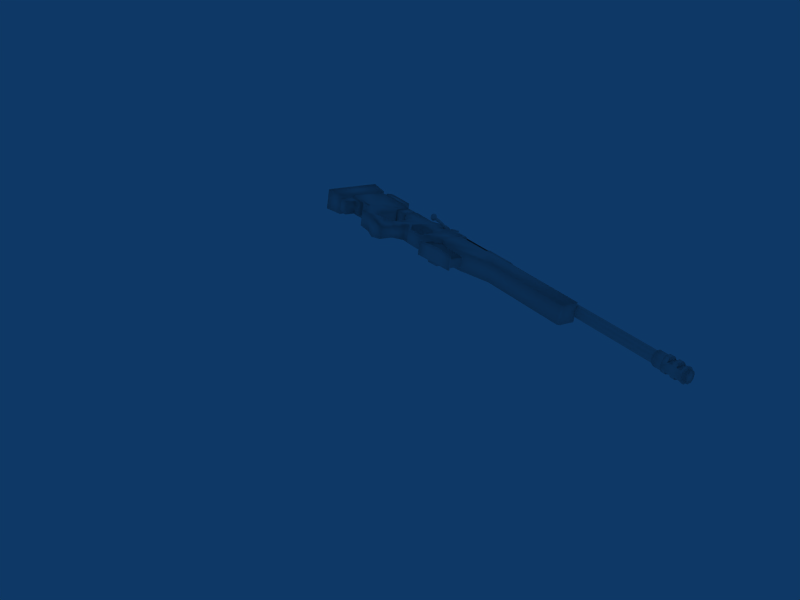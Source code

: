 # Source: sniper_rifle_vweps.blend  (saved by Blender 2.47.0; exported with 4.5.12 LTS)
import bpy
from mathutils import Matrix  # noqa: F401  (used for matrix-valued properties, if any)

bpy.ops.wm.read_factory_settings(use_empty=True)
scene = bpy.context.scene
scene.name = 'Scene'

# ---- collections
col_collection_1 = bpy.data.collections.new('Collection 1'); scene.collection.children.link(col_collection_1)

# ---- materials (node trees are filled in below, after node groups)
mat_material = bpy.data.materials.new('Material')
mat_material.alpha_threshold = 0.0
mat_material.roughness = 0.5
mat_material.line_color = (0.0, 0.0, 0.0, 1.0)

# ---- material node trees

# ---- world
world_world = bpy.data.worlds.new('World'); scene.world = world_world
world_world.color = (0.05656, 0.2208, 0.4)
world_world.use_sun_shadow = False
world_world.sun_shadow_jitter_overblur = 0.0
world_world.cycles.sampling_method = 'MANUAL'
world_world.cycles.sample_map_resolution = 256

# ---- meshes
me_cube = bpy.data.meshes.new('Cube')
me_cube.from_pydata([(-0.3301, 1.657, 1.187), (0.1234, 1.657, 1.187), (-0.3301, 1.99, 1.187), (0.1234, 1.99, 1.138), (0.3301, 1.99, 1.187), (0.1234, -1.114, 1.192), (-0.3301, -1.114, 1.187), (0.3301, -1.114, 1.331), (0.3301, 1.657, 1.187), (0.3703, 0.775, -0.2231), (0.3703, 0.544, 0.01219), (0.3703, -0.03332, -0.1622), (-0.3703, 0.775, -0.2231), (-0.3703, 0.544, 0.01219), (-0.3703, -0.03332, -0.1622), (0.1234, 0.6465, 1.192), (0.3301, 0.6465, 1.331), (-0.3301, 0.6465, 1.187), (0.1234, 0.7598, 1.331), (0.3301, 0.7598, 1.331), (0.3377, 0.7598, 1.187), (-0.3301, 0.7598, 1.331), (0.3703, 1.295, -0.2627), (-0.3703, 1.295, -0.2627), (-0.3703, 1.376, -0.2459), (0.3703, 1.376, -0.2459), (0.2743, 1.596, -0.4901), (-0.2743, 1.596, -0.4901), (-0.2743, 1.564, -0.5921), (0.2743, 1.564, -0.5921), (0.2743, 2.31, -0.4901), (-0.2743, 2.31, -0.4901), (-0.2743, 2.345, -0.5921), (0.2743, 2.345, -0.5921), (0.3697, 2.619, -0.3994), (-0.3697, 2.619, -0.3994), (-0.3697, 2.557, -0.2367), (0.3697, 2.557, -0.2367), (0.3703, 1.371, 0.02479), (-0.3703, 1.371, 0.02479), (-0.3703, 1.615, 0.2564), (0.3703, 1.615, 0.2564), (-0.3697, 2.451, 0.1959), (0.3697, 2.451, 0.1959), (0.3069, 4.963, -1.413), (-0.3069, 4.963, -1.413), (0.3697, 4.376, -1.384), (-0.3697, 4.376, -1.384), (0.3697, 3.707, -1.65), (-0.3697, 3.707, -1.65), (0.2271, 3.007, -1.688), (-0.2271, 3.007, -1.688), (0.2271, 2.967, -1.025), (-0.2271, 2.967, -1.025), (0.334, 2.8, -0.4456), (-0.334, 2.8, -0.4456), (0.3697, 2.578, 0.2483), (-0.3697, 2.578, 0.2483), (0.3697, 2.723, -0.2367), (-0.3697, 2.723, -0.2367), (-0.3703, -0.9429, -0.09219), (0.3703, -0.9429, -0.09219), (-0.3703, -2.461, 0.3494), (0.3703, -2.461, 0.3494), (0.1234, -1.351, 1.331), (-0.3301, -1.351, 1.331), (0.3301, -1.351, 1.331), (0.3502, -1.351, 1.187), (-0.3502, -1.351, 1.187), (0.3703, -1.351, 0.3494), (-0.3703, -1.351, 0.3494), (-0.3703, -6.901, 0.3085), (0.3703, -6.901, 0.3085), (-0.3301, -6.859, 1.331), (0.3301, -6.859, 1.331), (-0.3301, 0.9808, 1.331), (0.3301, 0.9808, 1.331), (0.3301, 1.177, 1.187), (-0.3301, 1.177, 1.187), (0.3703, -6.983, 1.187), (-0.3703, -6.983, 1.187), (0.3703, -6.983, 0.4112), (-0.3703, -6.983, 0.4112), (-0.3703, 2.359, 0.2564), (0.3703, 2.359, 0.2564), (-0.3301, 2.396, 1.187), (0.3301, 2.396, 1.187), (0.3301, 2.679, 1.036), (-0.3301, 2.679, 1.036), (-0.3301, 3.87, 1.036), (0.3301, 3.87, 1.036), (0.2639, 6.814, -1.417), (-0.2783, 6.814, -1.417), (-0.2783, 6.293, -1.417), (0.2639, 6.293, -1.417), (-0.2836, 6.293, -0.9316), (0.2639, 6.293, -0.9316), (-0.2783, 6.814, -0.9316), (-0.2783, 5.927, -0.9316), (0.2639, 6.814, -0.9316), (0.2639, 5.927, -0.9316), (0.2639, 5.927, -0.708), (-0.2783, 5.927, -0.708), (0.2544, 5.612, -0.7118), (-0.2544, 5.612, -0.7118), (0.2639, 6.814, -0.708), (-0.2783, 6.814, -0.708), (-0.2077, 3.87, 0.3481), (0.2077, 3.87, 0.3481), (-0.2077, 3.564, 0.1678), (0.2077, 3.564, 0.1678), (-0.2077, 3.488, -0.2328), (0.2077, 3.488, -0.2328), (-0.2077, 3.688, -0.5401), (0.2077, 3.688, -0.5401), (-0.2077, 4.09, -0.7375), (0.2077, 4.09, -0.7375), (0.2077, 4.575, -0.7729), (-0.2077, 4.575, -0.7729), (0.2077, 4.816, -0.509), (-0.2077, 4.816, -0.509), (0.2077, 4.855, -0.3048), (-0.2077, 4.855, -0.3048), (0.2077, 4.551, 0.1644), (-0.2077, 4.551, 0.1644), (0.37, 3.87, 0.4101), (0.37, 3.227, 0.2473), (0.3703, 6.814, 1.037), (0.37, 5.117, -0.06998), (0.37, 4.551, 0.4109), (-0.37, 3.87, 0.4101), (-0.37, 3.227, 0.2473), (-0.37, 5.204, -0.0596), (-0.3703, 4.551, 0.4112), (-0.3301, 4.551, 1.036), (0.3301, 4.551, 1.036), (-0.3301, 6.814, 1.036), (-0.3703, 5.346, -0.708), (0.3703, 5.346, -0.708), (0.3703, 6.814, -0.708), (-0.3703, 6.814, -0.708), (-0.3152, 4.55, 0.3544), (0.2072, 4.55, 0.3369), (0.2704, 4.524, 0.3369), (0.3599, 4.342, 0.3369), (0.3599, 4.084, 0.3369), (0.2704, 3.902, 0.3369), (0.2072, 3.876, 0.3369), (-0.3152, 3.876, 0.3544), (-0.3152, 4.55, 1.019), (0.2072, 4.55, 1.036), (0.324, 4.451, 1.036), (0.3724, 4.213, 1.036), (0.324, 3.975, 1.036), (0.2072, 3.876, 1.036), (-0.3152, 3.876, 1.019), (0.2072, 4.213, 0.3369), (0.2072, 4.213, 1.036), (0.2072, 4.55, 0.4879), (0.2072, 4.55, 0.885), (0.2704, 4.524, 0.4879), (0.324, 4.451, 0.885), (0.3599, 4.342, 0.4879), (0.3724, 4.213, 0.885), (0.3599, 4.084, 0.4879), (0.324, 3.975, 0.885), (0.2704, 3.902, 0.4879), (0.2072, 3.876, 0.4879), (0.2072, 3.876, 0.885), (-0.1219, 4.55, 0.4879), (-0.1219, 4.55, 0.885), (-0.1219, 3.876, 0.4879), (-0.1219, 3.876, 0.885), (0.3059, 4.213, 0.4879), (0.3059, 4.213, 0.885), (0.1542, 4.552, 0.4896), (0.2295, 4.536, 0.4896), (0.2934, 4.491, 0.4896), (0.3361, 4.422, 0.4896), (0.351, 4.342, 0.4896), (0.3361, 4.262, 0.4896), (0.2934, 4.194, 0.4896), (0.01505, 4.194, 0.8833), (0.1542, 4.552, 0.8833), (0.2295, 4.536, 0.8833), (0.2934, 4.491, 0.8833), (0.3361, 4.422, 0.8833), (0.351, 4.342, 0.8833), (0.3361, 4.262, 0.8833), (0.2934, 4.194, 0.8833), (0.01505, 3.875, 0.8833), (0.2934, 3.875, 0.8833), (0.2934, 3.875, 0.4896), (0.09054, -11.49, 1.144), (0.2186, -11.49, 1.272), (0.2186, -11.49, 1.453), (0.09054, -11.49, 1.581), (-0.09054, -11.49, 1.581), (-0.2186, -11.49, 1.453), (-0.2186, -11.49, 1.272), (-0.09054, -11.49, 1.144), (0.08681, -2.914, 1.153), (0.2096, -2.914, 1.276), (0.2096, -2.914, 1.449), (0.08681, -2.914, 1.572), (-0.08681, -2.914, 1.572), (-0.2096, -2.914, 1.449), (-0.2096, -2.914, 1.276), (-0.08682, -2.914, 1.153), (0.09756, -2.578, 1.127), (0.2355, -2.578, 1.265), (0.2355, -2.578, 1.46), (0.09756, -2.578, 1.598), (-0.09756, -2.578, 1.598), (-0.2355, -2.578, 1.46), (-0.2355, -2.578, 1.265), (-0.09756, -2.578, 1.127), (0.1814, -11.8, 1.091), (0.06372, -11.8, 1.042), (-0.06372, -11.8, 1.042), (-0.1814, -11.8, 1.091), (-0.3203, -11.8, 1.222), (-0.3203, -11.8, 1.503), (-0.1814, -11.8, 1.634), (-0.125, -11.8, 1.677), (0.125, -11.8, 1.677), (0.1814, -11.8, 1.634), (0.3203, -11.8, 1.444), (0.2716, -11.8, 1.164), (0.1814, -12.73, 1.091), (0.2716, -12.5, 1.164), (0.2716, -12.27, 1.164), (0.2716, -12.03, 1.164), (0.3203, -12.73, 1.299), (0.3203, -12.5, 1.444), (0.3203, -12.27, 1.444), (0.3203, -12.03, 1.444), (0.2716, -12.73, 1.544), (0.2309, -12.73, 1.593), (0.1814, -12.5, 1.634), (0.1814, -12.27, 1.634), (0.1814, -12.03, 1.634), (0.1814, -12.73, 1.634), (0.125, -12.73, 1.677), (0.125, -12.5, 1.677), (0.125, -12.27, 1.677), (0.125, -12.03, 1.677), (-0.125, -12.73, 1.677), (-0.125, -12.5, 1.677), (-0.125, -12.27, 1.677), (-0.125, -12.03, 1.677), (-0.1814, -12.03, 1.634), (-0.1814, -12.27, 1.634), (-0.1814, -12.5, 1.634), (-0.1814, -12.73, 1.634), (-0.3203, -12.03, 1.503), (-0.3203, -12.27, 1.503), (-0.3203, -12.5, 1.503), (-0.2716, -12.73, 1.544), (-0.3203, -12.73, 1.299), (-0.3203, -12.03, 1.222), (-0.3203, -12.27, 1.222), (-0.3203, -12.5, 1.222), (-0.1814, -12.73, 1.091), (-0.1814, -12.03, 1.091), (-0.1814, -12.27, 1.091), (-0.1814, -12.5, 1.091), (-0.06372, -12.84, 1.042), (0.1814, -12.84, 1.091), (0.1814, -12.5, 1.091), (0.1814, -12.27, 1.091), (0.1814, -12.03, 1.091), (0.115, -11.31, 1.643), (0.2795, -11.31, 1.479), (0.2803, -11.31, 1.248), (0.1169, -11.31, 1.083), (-0.115, -11.31, 1.082), (-0.2795, -11.31, 1.246), (-0.2803, -11.31, 1.477), (-0.1169, -11.31, 1.642), (0.115, -11.92, 1.643), (0.2795, -11.92, 1.479), (0.2803, -11.92, 1.248), (0.1169, -11.92, 1.083), (-0.115, -11.92, 1.082), (-0.2795, -11.92, 1.246), (-0.2803, -11.92, 1.477), (-0.1169, -11.92, 1.642), (2.143e-07, -11.31, 1.362), (0.254, -12.27, 1.362), (-0.254, -12.27, 1.362), (-0.254, -12.5, 1.362), (-0.254, -12.03, 1.362), (0.254, -12.5, 1.362), (0.254, -12.03, 1.362), (0.3203, -12.84, 1.299), (0.2716, -12.84, 1.544), (0.125, -12.84, 1.677), (-0.125, -12.84, 1.677), (-0.1814, -12.84, 1.634), (-0.2716, -12.84, 1.544), (-0.3203, -12.84, 1.299), (-0.1814, -12.84, 1.091), (0.1397, -12.85, 1.153), (-0.04906, -12.85, 1.116), (-0.1397, -12.85, 1.153), (-0.2466, -12.85, 1.313), (-0.2091, -12.85, 1.502), (-0.09624, -12.85, 1.595), (0.09624, -12.85, 1.595), (0.2091, -12.85, 1.502), (0.2466, -12.85, 1.313), (0.1397, -13.0, 1.153), (0.2466, -13.0, 1.313), (0.2091, -13.0, 1.502), (0.09624, -13.0, 1.595), (-0.09624, -13.0, 1.595), (-0.2091, -13.0, 1.502), (-0.2466, -13.0, 1.313), (-0.1397, -13.0, 1.153), (-0.04906, -13.0, 1.116), (0.1823, 1.0, -0.8946), (0.1823, -1.0, -0.7135), (-0.1823, -1.0, -0.7135), (-0.1823, 1.0, -0.8946), (0.1823, 1.0, 1.0), (0.1823, -1.0, 1.0), (-0.1823, -1.0, 1.0), (-0.1823, 1.0, 1.0), (-0.1823, 1.0, -0.9658), (-0.1823, -1.0, -0.7846), (0.1823, -1.0, -0.7846), (0.1823, 1.0, -0.9658), (0.273, -1.0, -0.7846), (0.273, 1.0, -0.9658), (0.273, -1.0, -0.7135), (0.273, 1.0, -0.8946), (-0.273, -1.0, -0.7135), (-0.273, -1.0, -0.7846), (-0.273, 1.0, -0.9658), (-0.273, 1.0, -0.8946), (0.1823, 0.3333, -0.8343), (0.1823, -0.3333, -0.7739), (-0.2287, -0.2688, -0.7739), (-0.2287, 0.2688, -0.8343), (0.1823, 0.3333, 1.0), (0.1823, -0.3333, 1.0), (-0.2287, -0.2688, 1.0), (-0.2287, 0.2688, 1.0), (-0.1823, 0.3333, -0.9054), (-0.1823, -0.3333, -0.845), (0.1823, -0.3333, -0.845), (0.1823, 0.3333, -0.9054), (0.273, -0.3333, -0.845), (0.273, 0.3333, -0.9054), (-0.3425, -0.2688, -0.845), (-0.3425, 0.2688, -0.9054), (-0.3425, -0.2688, -0.7739), (-0.3425, 0.2688, -0.8343), (0.273, -0.3333, -0.7739), (0.273, 0.3333, -0.8343), (0.3425, -0.2688, -0.7739), (0.3425, -0.2688, -0.845), (0.3425, 0.2688, -0.8343), (0.3425, 0.2688, -0.9054), (0.2287, -0.2688, -0.7739), (0.2287, 0.2688, -0.8343), (0.2287, -0.2688, 1.0), (0.2287, 0.2688, 1.0), (-0.2792, 4.951, 1.141), (-0.2792, 6.561, 1.141), (-0.3117, 5.116, 1.465), (-0.3117, 6.397, 1.465), (-0.311, 4.914, 1.324), (-0.311, 4.914, 1.191), (-0.311, 6.598, 1.324), (-0.311, 6.598, 1.191), (0.3826, 6.752, -1.426), (-0.3826, 6.752, -1.426), (0.3875, 6.752, 1.107), (-0.3875, 6.752, 1.107), (-0.4249, 7.705, 1.23), (-0.4196, 7.705, -1.549), (0.4249, 7.705, 1.23), (0.4196, 7.705, -1.549), (0.05943, 5.598, 0.9446), (0.05943, 5.479, 0.9446), (-0.05943, 5.479, 0.9446), (-0.05943, 5.598, 0.9446), (0.05943, 5.598, 1.275), (0.05943, 5.479, 1.275), (-0.05943, 5.479, 1.275), (-0.05943, 5.598, 1.275), (0.05943, 6.054, 0.9446), (0.05943, 5.935, 0.9446), (-0.05943, 5.935, 0.9446), (-0.05943, 6.054, 0.9446), (0.05943, 6.054, 1.275), (0.05943, 5.935, 1.275), (-0.05943, 5.935, 1.275), (-0.05943, 6.054, 1.275), (0.2979, -2.599, 0.9949), (0.2976, -2.599, 1.477), (0.123, -2.599, 1.651), (-0.1237, -2.599, 1.651), (-0.2979, -2.599, 1.476), (-0.2976, -2.599, 0.9941), (0.2979, 2.007, 0.9949), (0.2976, 2.007, 1.477), (0.123, 2.008, 1.651), (-0.1237, 2.008, 1.651), (-0.2979, -1.041, 1.476), (-0.2976, -1.041, 0.9941), (-0.1237, 1.657, 1.651), (-0.2979, 0.6429, 1.476), (-0.2976, 0.6429, 0.9941), (-0.2108, -1.041, 1.564), (-0.2108, 0.6429, 1.564), (-0.2977, -1.041, 1.211), (-0.2977, 0.6429, 1.209), (0.1505, -1.041, 1.476), (0.07168, -1.041, 1.564), (0.1505, 0.6429, 1.476), (0.07168, 0.6429, 1.564), (0.1507, -1.041, 1.211), (0.1507, 0.6429, 1.209), (-0.2979, 1.657, 1.476), (-0.2976, 1.657, 0.9941), (0.123, 2.008, 1.593), (-0.1237, 2.008, 1.593), (0.2307, 2.007, 0.9949), (0.2304, 2.007, 1.477), (-0.1237, 1.657, 1.594), (0.2307, 1.657, 0.9949), (0.2304, 1.656, 1.477), (0.123, 1.657, 1.593), (-0.1619, 2.007, 1.201), (-0.2115, 2.007, 1.275), (-0.2115, 2.007, 1.45), (-0.08762, 2.007, 1.574), (3.676e-07, 2.007, 1.591), (-0.1619, -1.046, 1.201), (-0.2115, -1.046, 1.275), (-0.2115, -1.046, 1.45), (-0.08763, -1.046, 1.574), (-1.667e-06, -1.046, 1.591), (0.2678, 2.465, 1.192), (0.2498, 2.005, 1.203), (-0.2498, 2.005, 1.203), (-0.2678, 2.465, 1.192), (0.2678, 2.465, 1.519), (0.2498, 2.005, 1.509), (-0.2498, 2.005, 1.509), (-0.2678, 2.465, 1.519), (0.1878, 2.024, 1.191), (-0.1878, 2.024, 1.191), (0.1768, 2.628, 1.214), (-0.1768, 2.628, 1.214), (0.1768, 2.628, 1.588), (-0.1768, 2.628, 1.588), (0.1878, 2.588, 1.191), (-0.1878, 2.588, 1.191), (0.2678, 2.024, 1.192), (-0.2678, 2.024, 1.192), (0.2678, 2.024, 1.519), (-0.2678, 2.024, 1.519), (0.1878, 2.024, 1.62), (-0.1878, 2.024, 1.62), (-0.5071, 1.868, 0.8632), (-0.5032, 1.828, 0.8387), (-0.5279, 1.787, 0.8368), (-0.5666, 1.771, 0.8585), (-0.5967, 1.787, 0.8911), (-0.6006, 1.828, 0.9155), (-0.5759, 1.868, 0.9175), (-0.5372, 1.885, 0.8958), (-0.06431, 1.857, 1.425), (-0.05005, 1.813, 1.413), (-0.06431, 1.77, 1.425), (-0.09873, 1.751, 1.452), (-0.1332, 1.77, 1.479), (-0.1474, 1.813, 1.49), (-0.1332, 1.857, 1.479), (-0.09873, 1.875, 1.452), (-0.5605, 1.952, 0.7954), (-0.5713, 1.935, 0.7524), (-0.6107, 1.918, 0.7318), (-0.6555, 1.912, 0.7458), (-0.6795, 1.918, 0.7861), (-0.6687, 1.935, 0.8292), (-0.6294, 1.952, 0.8497), (-0.5845, 1.959, 0.8358), (-0.6799, 2.213, 0.7149), (-0.6559, 2.206, 0.6745), (-0.7247, 2.206, 0.7288), (-0.7641, 2.189, 0.7083), (-0.7749, 2.172, 0.6652), (-0.7509, 2.165, 0.6249), (-0.7061, 2.172, 0.6109), (-0.6667, 2.189, 0.6315), (0.08415, -11.83, 1.653), (0.08415, -12.81, 1.653), (-0.08415, -12.81, 1.653), (-0.08415, -11.83, 1.653), (0.08415, -11.83, 1.7), (0.08415, -12.81, 1.7), (-0.08415, -12.81, 1.7), (-0.08415, -11.83, 1.7), (0.08415, -12.05, 1.653), (0.08415, -12.16, 1.653), (0.08415, -12.49, 1.653), (0.08415, -12.6, 1.653), (-0.08415, -12.6, 1.653), (-0.08415, -12.49, 1.653), (-0.08415, -12.16, 1.653), (-0.08415, -12.05, 1.653), (0.08415, -12.07, 1.703), (0.08415, -12.16, 1.742), (0.08415, -12.49, 1.742), (0.08415, -12.58, 1.703), (-0.08415, -12.58, 1.703), (-0.08415, -12.49, 1.742), (-0.08415, -12.16, 1.742), (-0.08415, -12.07, 1.703), (0.0173, -12.16, 1.759), (-0.0173, -12.16, 1.759), (0.0173, -12.49, 1.759), (-0.0173, -12.49, 1.759), (0.0173, -12.46, 1.784), (-0.0173, -12.46, 1.784), (0.0173, -12.18, 1.784), (-0.0173, -12.18, 1.784), (0.1738, 1.88, 1.614), (0.1738, 1.632, 1.614), (-0.1738, 1.632, 1.614), (-0.1738, 1.88, 1.614), (0.1738, 1.88, 1.814), (-0.1738, 1.88, 1.814), (-0.1738, 1.632, 1.768), (0.1738, 1.632, 1.768), (0.1738, 1.756, 1.814), (-0.1738, 1.756, 1.814), (-0.7154, 2.335, 0.6699), (-0.6094, 2.254, 0.5928), (-0.7559, 2.254, 0.5452), (-0.8464, 2.254, 0.6699), (-0.7559, 2.254, 0.7945), (-0.6094, 2.254, 0.7469), (-0.6749, 2.123, 0.5452), (-0.8214, 2.123, 0.5928), (-0.8214, 2.123, 0.7469), (-0.6749, 2.123, 0.7945), (-0.5844, 2.123, 0.6699), (-0.7154, 2.042, 0.6699), (-0.6531, 2.314, 0.6246), (-0.7392, 2.314, 0.5966), (-0.6769, 2.266, 0.5513), (-0.6531, 2.314, 0.7152), (-0.5908, 2.266, 0.6699), (-0.7924, 2.314, 0.6699), (-0.8162, 2.266, 0.5966), (-0.7392, 2.314, 0.7431), (-0.8162, 2.266, 0.7431), (-0.6769, 2.266, 0.7884), (-0.5761, 2.189, 0.7152), (-0.5761, 2.189, 0.6246), (-0.6293, 2.189, 0.5513), (-0.7154, 2.189, 0.5234), (-0.8015, 2.189, 0.5513), (-0.8547, 2.189, 0.6246), (-0.8547, 2.189, 0.7152), (-0.8015, 2.189, 0.7884), (-0.7154, 2.189, 0.8164), (-0.6293, 2.189, 0.7884), (-0.6146, 2.112, 0.5966), (-0.7539, 2.112, 0.5513), (-0.84, 2.112, 0.6699), (-0.7539, 2.112, 0.7884), (-0.6146, 2.112, 0.7431), (-0.6384, 2.064, 0.6699), (-0.6916, 2.064, 0.5966), (-0.7777, 2.064, 0.6246), (-0.7777, 2.064, 0.7152), (-0.6916, 2.064, 0.7431), (0.2792, 6.561, 1.141), (0.2792, 4.951, 1.141), (0.3117, 5.116, 1.465), (0.3117, 6.397, 1.465), (0.311, 4.914, 1.324), (0.311, 4.914, 1.191), (0.311, 6.598, 1.324), (0.311, 6.598, 1.191), (-3.36e-09, -12.98, 1.364), (-1.826e-08, -11.8, 1.359), (0.06708, 1.788, 1.733), (0.06588, 1.787, 1.88), (-0.06292, 1.787, 1.88), (-0.06413, 1.788, 1.733), (0.07238, 1.906, 1.887), (0.06531, 1.903, 1.756), (-0.06236, 1.903, 1.756), (-0.06943, 1.906, 1.887), (-0.06236, 1.903, 1.913), (0.06531, 1.903, 1.913), (0.06588, 1.789, 1.891), (-0.06292, 1.789, 1.891), (0.08995, 1.79, 1.886), (0.1252, 1.79, 1.936), (-0.1015, 1.79, 1.936), (-0.08598, 1.79, 1.887), (0.1252, 1.903, 1.936), (0.08995, 1.903, 1.886), (-0.08598, 1.903, 1.887), (-0.1015, 1.903, 1.936), (0.06885, 1.815, 2.029), (0.06885, 1.79, 1.996), (0.1264, 1.79, 1.996), (0.1264, 1.815, 2.029), (0.06885, 1.903, 1.996), (0.1264, 1.903, 1.996), (0.06885, 1.885, 2.029), (0.1264, 1.885, 2.029), (-0.06589, 1.79, 1.996), (-0.1022, 1.79, 1.996), (-0.06589, 1.815, 2.029), (-0.1022, 1.815, 2.029), (-0.06589, 1.885, 2.029), (-0.06589, 1.903, 1.996), (-0.1022, 1.903, 1.996), (-0.1022, 1.885, 2.029), (0.06531, 1.885, 1.729), (-0.06236, 1.885, 1.729), (-0.06943, 1.903, 1.883), (-0.06236, 1.879, 1.927), (0.06531, 1.879, 1.927)], [], [(128, 127, 135), (134, 133, 124), (134, 136, 132), (140, 106, 102), (137, 140, 104), (104, 140, 102), (107, 130, 108), (132, 136, 137), (140, 137, 136), (130, 107, 109, 131), (131, 109, 111), (118, 120, 137), (137, 120, 122, 132), (132, 122, 124), (132, 124, 133), (8, 3, 1), (86, 3, 4), (4, 3, 8), (8, 1, 77), (64, 66, 7, 5), (5, 7, 16, 15), (15, 16, 19, 18), (18, 19, 76), (74, 66, 64), (90, 125, 108), (135, 123, 129), (105, 139, 101), (103, 139, 138), (139, 103, 101), (138, 139, 127), (138, 127, 128), (108, 125, 126, 110), (110, 126, 112), (117, 138, 119), (119, 138, 128, 121), (121, 128, 123), (123, 128, 129), (0, 1, 3, 2), (2, 3, 86, 85), (1, 0, 78, 77), (14, 11, 61, 60), (65, 64, 5, 6), (6, 5, 15, 17), (12, 9, 10, 13), (13, 10, 11, 14), (17, 15, 18, 21), (23, 22, 9, 12), (21, 18, 76, 75), (72, 71, 62, 63), (73, 74, 64, 65), (79, 80, 82, 81), (124, 123, 135, 134), (100, 98, 95, 96), (104, 103, 44, 45), (49, 48, 50, 51), (28, 29, 22, 23), (32, 33, 29, 28), (35, 34, 33, 32), (55, 54, 34, 35), (54, 55, 53, 52), (51, 50, 52, 53), (47, 46, 48, 49), (45, 44, 46, 47), (60, 61, 63, 62), (115, 116, 117, 118), (134, 135, 127, 136), (90, 89, 88, 87), (71, 72, 81, 82), (74, 73, 80, 79), (75, 76, 77, 78), (85, 86, 87, 88), (94, 93, 92, 91), (96, 95, 93, 94), (101, 102, 98, 100), (103, 104, 102, 101), (107, 108, 110, 109), (109, 110, 112, 111), (111, 112, 114, 113), (113, 114, 116, 115), (118, 117, 119, 120), (120, 119, 121, 122), (122, 121, 123, 124), (0, 2, 40), (2, 83, 40), (84, 86, 4), (41, 84, 4, 8), (2, 85, 83), (84, 41, 40, 83), (39, 0, 40), (41, 8, 77), (78, 0, 39), (20, 67, 69, 11), (14, 70, 68, 17), (61, 11, 69), (14, 60, 70), (6, 17, 68), (65, 6, 68), (7, 66, 67), (16, 7, 67, 20), (20, 11, 10), (20, 10, 9), (13, 14, 17), (12, 13, 17), (12, 17, 21), (19, 16, 20), (77, 20, 9, 38), (39, 12, 21, 78), (9, 22, 38), (23, 12, 39), (21, 75, 78), (76, 19, 20, 77), (61, 69, 63), (60, 62, 70), (67, 79, 81, 69), (72, 63, 69, 81), (73, 65, 68, 80), (66, 74, 79, 67), (130, 89, 90, 108), (77, 38, 41), (125, 90, 126), (89, 130, 131), (126, 90, 87, 56), (89, 131, 57, 88), (83, 85, 88, 57), (86, 84, 56, 87), (135, 129, 128), (133, 134, 132), (102, 106, 95, 98), (105, 101, 100, 96), (137, 104, 45), (138, 44, 103), (55, 35, 36), (83, 57, 42), (23, 39, 24), (22, 25, 38), (84, 43, 56), (54, 37, 34), (26, 27, 24, 25), (27, 28, 23, 24), (29, 26, 25, 22), (30, 31, 27, 26), (31, 32, 28, 27), (33, 30, 26, 29), (37, 36, 31, 30), (36, 35, 32, 31), (34, 37, 30, 33), (41, 38, 39, 40), (24, 39, 38, 25), (43, 84, 83, 42), (36, 37, 43, 42), (57, 59, 36, 42), (58, 56, 43, 37), (59, 55, 36), (54, 58, 37), (137, 45, 118), (138, 117, 44), (116, 46, 44, 117), (118, 45, 47, 115), (115, 47, 49), (115, 49, 51, 113), (113, 51, 53), (113, 53, 55, 111), (111, 55, 59), (116, 48, 46), (112, 58, 54), (114, 112, 54, 52), (114, 52, 50), (116, 114, 50, 48), (126, 56, 58, 112), (111, 59, 57, 131), (99, 96, 94, 91), (95, 97, 92, 93), (106, 97, 95), (105, 96, 99), (62, 68, 70), (62, 82, 80, 68), (62, 71, 82), (156, 142, 143), (157, 151, 150), (156, 143, 144), (157, 152, 151), (156, 144, 145), (157, 153, 152), (156, 145, 146), (156, 146, 147), (157, 154, 153), (142, 158, 160, 143), (159, 150, 151, 161), (143, 160, 162, 144), (161, 151, 152, 163), (144, 162, 164, 145), (163, 152, 153, 165), (145, 164, 166, 146), (146, 166, 167, 147), (165, 153, 154, 168), (148, 155, 149, 141), (169, 158, 142, 141), (149, 170, 169, 141), (149, 150, 159, 170), (167, 171, 148, 147), (172, 155, 148, 171), (154, 155, 172, 168), (160, 158, 173), (162, 160, 173), (164, 162, 173), (166, 164, 173), (167, 166, 173), (158, 167, 173), (159, 161, 174), (161, 163, 174), (163, 165, 174), (165, 168, 174), (168, 159, 174), (175, 183, 184, 176), (176, 184, 185, 177), (177, 185, 186, 178), (178, 186, 187, 179), (179, 187, 188, 180), (180, 188, 189, 181), (181, 189, 191, 192), (189, 182, 190, 191), (193, 201, 202, 194), (194, 202, 203, 195), (195, 203, 204, 196), (196, 204, 205, 197), (197, 205, 206, 198), (198, 206, 207, 199), (199, 207, 208, 200), (200, 208, 201, 193), (202, 201, 209, 210), (203, 202, 210, 211), (204, 203, 211, 212), (205, 204, 212, 213), (206, 205, 213, 214), (207, 206, 214, 215), (208, 207, 215, 216), (201, 208, 216, 209), (227, 236, 232, 228), (235, 234, 230, 231), (226, 241, 236, 227), (240, 239, 234, 235), (225, 246, 241, 226), (246, 245, 240, 241), (245, 244, 239, 240), (244, 243, 242, 239), (224, 250, 246, 225), (250, 249, 245, 246), (249, 248, 244, 245), (248, 247, 243, 244), (223, 251, 250, 224), (251, 252, 249, 250), (252, 253, 248, 249), (253, 254, 247, 248), (222, 255, 251, 223), (256, 257, 253, 252), (221, 260, 255, 222), (261, 262, 257, 256), (220, 264, 260, 221), (265, 266, 262, 261), (219, 264, 220), (219, 265, 264), (219, 267, 266, 265), (267, 263, 266), (218, 268, 267, 219), (217, 271, 218), (271, 270, 218), (270, 269, 268, 218), (269, 229, 268), (228, 232, 271, 217), (231, 230, 269, 270), (288, 272, 273), (288, 273, 274), (288, 274, 275), (288, 275, 276), (288, 276, 277), (288, 277, 278), (288, 278, 279), (288, 279, 272), (272, 280, 281, 273), (273, 281, 282, 274), (274, 282, 283, 275), (275, 283, 284, 276), (276, 284, 285, 277), (277, 285, 286, 278), (278, 286, 287, 279), (279, 287, 280, 272), (240, 270, 271, 241), (242, 229, 269, 239), (251, 264, 265, 252), (253, 266, 263, 254), (235, 231, 289), (240, 235, 289), (231, 270, 289), (270, 240, 289), (237, 233, 229), (238, 237, 229), (242, 238, 229), (263, 259, 258), (254, 263, 258), (256, 252, 290), (261, 256, 290), (265, 261, 290), (252, 265, 290), (253, 257, 291), (257, 262, 291), (262, 266, 291), (266, 253, 291), (251, 255, 292), (255, 260, 292), (260, 264, 292), (264, 251, 292), (230, 234, 293), (234, 239, 293), (269, 230, 293), (239, 269, 293), (232, 236, 294), (236, 241, 294), (271, 232, 294), (241, 271, 294), (233, 295, 268, 229), (237, 296, 295, 233), (238, 296, 237), (242, 296, 238), (243, 297, 296, 242), (247, 298, 297, 243), (254, 299, 298, 247), (258, 300, 299, 254), (259, 301, 300, 258), (263, 302, 301, 259), (267, 302, 263), (267, 268, 303, 304), (302, 267, 304, 305), (301, 302, 305, 306), (300, 301, 306, 307), (299, 300, 307), (298, 299, 307, 308), (298, 308, 309), (297, 298, 309), (296, 297, 309, 310), (295, 296, 310, 311), (268, 295, 311, 303), (311, 313, 312, 303), (310, 314, 313, 311), (309, 315, 314, 310), (308, 316, 315, 309), (307, 317, 316, 308), (306, 318, 317, 307), (305, 319, 318, 306), (304, 320, 319, 305), (303, 312, 320, 304), (322, 326, 327, 323), (325, 321, 324, 328), (324, 321, 332, 329), (322, 323, 330, 331), (322, 331, 333, 335), (332, 321, 336, 334), (330, 323, 337, 338), (324, 329, 339, 340), (341, 321, 325, 345), (346, 326, 322, 342), (327, 347, 343, 323), (348, 328, 324, 344), (332, 352, 349, 329), (352, 351, 350, 349), (351, 331, 330, 350), (331, 351, 353, 333), (351, 352, 354, 353), (352, 332, 334, 354), (329, 349, 356, 339), (349, 350, 355, 356), (350, 330, 338, 355), (323, 343, 357, 337), (344, 324, 340, 358), (321, 341, 360, 336), (342, 322, 335, 359), (336, 360, 354, 334), (359, 335, 333, 353), (337, 357, 355, 338), (358, 340, 339, 356), (359, 353, 362, 361), (354, 360, 363, 364), (342, 359, 361, 365), (360, 341, 366, 363), (346, 342, 365, 367), (341, 345, 368, 366), (353, 354, 364, 362), (357, 358, 356, 355), (363, 361, 362, 364), (366, 365, 361, 363), (343, 344, 358, 357), (347, 348, 344, 343), (368, 367, 365, 366), (376, 374, 373, 375), (373, 371, 372, 375), (376, 370, 369, 374), (380, 379, 383, 381), (377, 378, 382, 384), (380, 378, 377, 379), (378, 380, 381, 382), (379, 377, 384, 383), (382, 381, 383, 384), (385, 389, 390, 386), (386, 390, 391, 387), (387, 391, 392, 388), (389, 385, 388, 392), (393, 397, 398, 394), (394, 398, 399, 395), (395, 399, 400, 396), (397, 393, 396, 400), (402, 403, 401), (404, 405, 401), (416, 411, 405, 404), (408, 409, 403, 402), (413, 417, 416, 404), (418, 412, 406), (419, 415, 412, 418), (403, 404, 401), (409, 413, 404, 403), (411, 416, 421, 420), (417, 414, 422, 423), (416, 417, 423, 421), (419, 418, 424, 425), (421, 423, 422, 420), (426, 417, 413), (426, 414, 417), (427, 415, 419), (410, 413, 409), (410, 409, 428, 429), (408, 431, 428, 409), (426, 413, 432), (410, 429, 432, 413), (405, 406, 401), (411, 418, 406, 405), (418, 411, 420, 424), (414, 419, 425, 422), (422, 425, 424, 420), (419, 414, 426, 427), (407, 408, 402, 401), (408, 407, 430, 431), (431, 430, 433, 434), (427, 426, 434, 433), (428, 431, 434, 435), (432, 435, 434, 426), (436, 441, 442, 437), (437, 442, 443, 438), (438, 443, 444, 439), (439, 444, 445, 440), (456, 457, 459, 458), (455, 452, 448), (457, 449, 453, 459), (451, 454, 447), (446, 456, 458, 450), (461, 457, 456, 460), (449, 457, 461), (446, 460, 456), (450, 464, 462, 446), (464, 451, 447, 462), (452, 465, 463, 448), (455, 461, 460, 454), (459, 467, 466, 458), (467, 455, 454, 466), (448, 463, 455), (463, 449, 461, 455), (453, 465, 467, 459), (465, 452, 455, 467), (446, 462, 454, 460), (462, 447, 454), (458, 466, 464, 450), (466, 454, 451, 464), (465, 453, 449, 463), (468, 476, 477, 469), (469, 477, 478, 470), (470, 478, 479, 471), (471, 479, 480, 472), (472, 480, 481, 473), (473, 481, 482, 474), (474, 482, 483, 475), (476, 468, 475, 483), (468, 469, 485, 484), (469, 470, 486, 485), (470, 471, 487, 486), (471, 472, 488, 487), (472, 473, 489, 488), (473, 474, 490, 489), (474, 475, 491, 490), (475, 468, 484, 491), (491, 484, 493, 492), (490, 491, 492, 494), (489, 490, 494, 495), (488, 489, 495, 496), (487, 488, 496, 497), (486, 487, 497, 498), (485, 486, 498, 499), (484, 485, 499, 493), (504, 516, 508, 500), (516, 517, 509, 508), (517, 518, 510, 509), (518, 519, 511, 510), (519, 505, 501, 511), (506, 520, 512, 502), (520, 521, 513, 512), (521, 522, 514, 513), (522, 523, 515, 514), (523, 507, 503, 515), (505, 506, 502, 501), (500, 503, 507, 504), (523, 516, 504, 507), (522, 525, 523), (525, 524, 516, 523), (524, 517, 516), (521, 527, 525, 522), (526, 518, 517, 524), (520, 527, 521), (520, 519, 526, 527), (519, 518, 526), (506, 505, 519, 520), (526, 524, 530, 528), (525, 527, 529, 531), (527, 526, 528, 529), (524, 525, 531, 530), (529, 528, 530, 531), (533, 532, 540, 539), (532, 536, 540), (535, 541, 537), (535, 534, 538, 541), (534, 533, 539, 538), (537, 536, 532, 535), (533, 534, 535, 532), (540, 541, 538, 539), (536, 537, 541, 540), (556, 554, 543), (554, 556, 555), (544, 555, 556), (555, 542, 554), (558, 543, 554), (554, 557, 558), (547, 558, 557), (557, 554, 542), (560, 555, 544), (555, 560, 559), (545, 559, 560), (559, 542, 555), (562, 559, 545), (559, 562, 561), (546, 561, 562), (561, 542, 559), (563, 561, 546), (561, 563, 557), (547, 557, 563), (557, 542, 561), (565, 543, 558), (558, 564, 565), (552, 565, 564), (564, 558, 547), (567, 544, 556), (556, 566, 567), (548, 567, 566), (566, 556, 543), (569, 545, 560), (560, 568, 569), (549, 569, 568), (568, 560, 544), (571, 546, 562), (562, 570, 571), (550, 571, 570), (570, 562, 545), (573, 547, 563), (563, 572, 573), (551, 573, 572), (572, 563, 546), (574, 565, 552), (565, 574, 566), (548, 566, 574), (566, 543, 565), (575, 567, 548), (567, 575, 568), (549, 568, 575), (568, 544, 567), (576, 569, 549), (569, 576, 570), (550, 570, 576), (570, 545, 569), (577, 571, 550), (571, 577, 572), (551, 572, 577), (572, 546, 571), (578, 573, 551), (573, 578, 564), (552, 564, 578), (564, 547, 573), (580, 548, 574), (574, 579, 580), (553, 580, 579), (579, 574, 552), (581, 549, 575), (575, 580, 581), (553, 581, 580), (580, 575, 548), (582, 550, 576), (576, 581, 582), (553, 582, 581), (581, 576, 549), (583, 551, 577), (577, 582, 583), (553, 583, 582), (582, 577, 550), (579, 552, 578), (578, 583, 579), (553, 579, 583), (583, 578, 551), (585, 369, 370, 584), (587, 372, 371, 586), (374, 589, 588, 373), (591, 376, 375, 590), (590, 375, 372, 587), (586, 371, 373, 588), (369, 585, 589, 374), (584, 370, 376, 591), (591, 589, 585, 584), (588, 590, 587, 586), (591, 590, 588, 589), (149, 155, 157, 150), (154, 157, 155), (141, 156, 147, 148), (141, 142, 156), (315, 316, 592), (316, 317, 592), (320, 312, 592), (312, 313, 592), (313, 314, 592), (314, 315, 592), (317, 318, 592), (318, 319, 592), (319, 320, 592), (217, 218, 593), (223, 224, 593), (225, 226, 593), (219, 220, 593), (218, 219, 593), (227, 228, 593), (226, 227, 593), (222, 223, 593), (221, 222, 593), (220, 221, 593), (228, 217, 593), (224, 225, 593), (594, 595, 596, 597), (600, 601, 598, 599), (603, 598, 601, 602), (606, 607, 604), (608, 609, 605), (610, 611, 598, 603), (612, 613, 602, 601), (616, 617, 614, 615), (607, 616, 615, 604), (619, 610, 603, 618), (621, 619, 618, 620), (623, 608, 605, 622), (625, 623, 622, 624), (628, 629, 626, 627), (613, 628, 627, 602), (631, 600, 599, 630), (594, 630, 598, 595), (631, 597, 596, 632), (617, 621, 620, 614), (629, 625, 624, 626), (609, 612, 632, 596), (611, 606, 595, 598), (606, 611, 610, 607), (612, 609, 608, 613), (604, 634, 633, 605), (607, 610, 619, 616), (616, 619, 621, 617), (614, 620, 618, 615), (615, 618, 634, 604), (613, 608, 623, 628), (628, 623, 625, 629), (626, 624, 622, 627), (627, 622, 605, 633), (605, 596, 595, 604), (632, 601, 600), (606, 604, 595), (609, 596, 605), (612, 601, 632), (598, 630, 599), (632, 600, 631), (602, 633, 634, 603), (618, 603, 634), (627, 633, 602)])
me_cube.polygons.foreach_set('use_smooth', [True] * 689)
_uv = me_cube.uv_layers.new(name='UVTex')
_uv.uv.foreach_set('vector', [0.1969, 0.7503, 0.005111, 0.6839, 0.2464, 0.6839, 0.9964, 0.7805, 0.9562, 0.7831, 0.9403, 0.7727, 0.2464, 0.606, 0.005111, 0.606, 0.1917, 0.5403, 0.004596, 0.8964, 0.004596, 0.8909, 0.07572, 0.8909, 0.1826, 0.8964, 0.004596, 0.8964, 0.1484, 0.8895, 0.1484, 0.8895, 0.004596, 0.8964, 0.07572, 0.8909, 0.7319, 0.7726, 0.726, 0.7864, 0.7319, 0.7459, 0.1917, 0.5403, 0.005111, 0.606, 0.1832, 0.5014, 0.005111, 0.5014, 0.1832, 0.5014, 0.005111, 0.606, 0.2872, 0.5708, 0.295, 0.5616, 0.3074, 0.5536, 0.3258, 0.5588, 0.3258, 0.5588, 0.3074, 0.5536, 0.31, 0.5296, 0.211, 0.4658, 0.234, 0.5009, 0.1832, 0.5014, 0.1832, 0.5014, 0.234, 0.5009, 0.2281, 0.5256, 0.1917, 0.5403, 0.1917, 0.5403, 0.2281, 0.5256, 0.2418, 0.5536, 0.1917, 0.5403, 0.2418, 0.5536, 0.2464, 0.5685, 0.4201, 0.6654, 0.4014, 0.6527, 0.4138, 0.6527, 0.3756, 0.6654, 0.4014, 0.6527, 0.3996, 0.6654, 0.3996, 0.6654, 0.4014, 0.6527, 0.4201, 0.6654, 0.4201, 0.6654, 0.4138, 0.6527, 0.4489, 0.6654, 0.6006, 0.6527, 0.6007, 0.6654, 0.5859, 0.6654, 0.586, 0.6527, 0.586, 0.6527, 0.5859, 0.6654, 0.4814, 0.6654, 0.4813, 0.6527, 0.4813, 0.6527, 0.4814, 0.6654, 0.4744, 0.6654, 0.4743, 0.6527, 0.4743, 0.6527, 0.4744, 0.6654, 0.4599, 0.6654, 0.9307, 0.6654, 0.6007, 0.6654, 0.6006, 0.6527, 0.6838, 0.7356, 0.7279, 0.7344, 0.7319, 0.7459, 0.9964, 0.7381, 0.9403, 0.7459, 0.9562, 0.7355, 0.004596, 0.8587, 0.004596, 0.8524, 0.07572, 0.8587, 0.1484, 0.8593, 0.004596, 0.8524, 0.1826, 0.8524, 0.004596, 0.8524, 0.1484, 0.8593, 0.07572, 0.8587, 0.1832, 0.7885, 0.005111, 0.7885, 0.005111, 0.6839, 0.1832, 0.7885, 0.005111, 0.6839, 0.1969, 0.7503, 0.295, 0.7284, 0.3057, 0.7219, 0.3258, 0.7311, 0.3054, 0.7361, 0.3054, 0.7361, 0.3258, 0.7311, 0.3116, 0.7642, 0.2364, 0.7883, 0.1832, 0.7885, 0.2305, 0.7766, 0.2305, 0.7766, 0.1832, 0.7885, 0.1969, 0.7503, 0.2281, 0.7643, 0.2281, 0.7643, 0.1969, 0.7503, 0.2375, 0.7402, 0.2375, 0.7402, 0.1969, 0.7503, 0.2464, 0.7214, 0.4138, 0.6257, 0.4138, 0.6527, 0.4014, 0.6527, 0.4014, 0.6257, 0.4014, 0.6257, 0.4014, 0.6527, 0.3756, 0.6654, 0.3756, 0.6249, 0.4138, 0.6527, 0.4138, 0.6257, 0.4489, 0.6249, 0.4489, 0.6654, 0.5853, 0.8964, 0.5853, 0.8524, 0.6393, 0.8524, 0.6393, 0.8964, 0.6006, 0.6249, 0.6006, 0.6527, 0.586, 0.6527, 0.586, 0.6249, 0.586, 0.6249, 0.586, 0.6527, 0.4813, 0.6527, 0.4813, 0.6249, 0.5442, 0.8964, 0.5442, 0.8524, 0.551, 0.8524, 0.551, 0.8964, 0.5579, 0.8964, 0.5579, 0.8524, 0.5647, 0.8524, 0.5647, 0.8964, 0.4813, 0.6249, 0.4813, 0.6527, 0.4743, 0.6527, 0.4743, 0.6249, 0.5064, 0.8964, 0.5064, 0.8524, 0.5373, 0.8524, 0.5373, 0.8964, 0.4743, 0.6249, 0.4743, 0.6527, 0.4599, 0.6654, 0.4607, 0.6249, 0.9932, 0.8524, 0.9932, 0.8964, 0.7295, 0.8964, 0.7295, 0.8524, 0.9307, 0.6249, 0.9307, 0.6654, 0.6006, 0.6527, 0.6006, 0.6249, 0.9424, 0.6679, 0.9424, 0.6224, 0.99, 0.6224, 0.99, 0.6679, 0.9403, 0.7727, 0.9403, 0.7459, 0.9964, 0.7381, 0.9964, 0.7805, 0.07572, 0.8587, 0.07572, 0.8909, 0.03553, 0.8912, 0.03553, 0.8587, 0.1484, 0.8895, 0.1484, 0.8593, 0.1826, 0.8524, 0.1826, 0.8964, 0.2936, 0.8963, 0.2936, 0.8524, 0.3351, 0.8609, 0.3351, 0.8879, 0.4905, 0.8907, 0.4905, 0.8581, 0.5, 0.8581, 0.5, 0.8907, 0.4441, 0.8907, 0.4441, 0.8581, 0.4905, 0.8581, 0.4905, 0.8907, 0.4282, 0.8935, 0.4282, 0.8553, 0.4441, 0.8581, 0.4441, 0.8907, 0.4119, 0.8939, 0.4118, 0.8551, 0.4282, 0.8553, 0.4282, 0.8935, 0.4118, 0.8551, 0.4119, 0.8939, 0.37, 0.8881, 0.3702, 0.8612, 0.3351, 0.8879, 0.3351, 0.8609, 0.3702, 0.8612, 0.37, 0.8881, 0.2539, 0.8963, 0.2539, 0.8524, 0.2936, 0.8524, 0.2936, 0.8963, 0.183, 0.8926, 0.183, 0.8562, 0.2539, 0.8524, 0.2539, 0.8963, 0.6393, 0.8964, 0.6393, 0.8524, 0.7295, 0.8524, 0.7295, 0.8964, 0.8464, 0.7726, 0.8464, 0.7459, 0.8661, 0.7459, 0.8661, 0.7726, 0.2465, 0.6249, 0.2465, 0.6654, 0.004944, 0.6679, 0.004944, 0.6249, 0.2871, 0.6654, 0.2871, 0.6249, 0.358, 0.6249, 0.358, 0.6654, 0.998, 0.6224, 0.998, 0.6679, 0.99, 0.6679, 0.99, 0.6224, 0.9307, 0.6654, 0.9307, 0.6249, 0.9424, 0.6224, 0.9424, 0.6679, 0.4607, 0.6249, 0.4599, 0.6654, 0.4489, 0.6654, 0.4489, 0.6249, 0.3756, 0.6249, 0.3756, 0.6654, 0.358, 0.6654, 0.358, 0.6249, 0.03553, 0.8587, 0.03553, 0.8909, 0.004596, 0.8909, 0.004596, 0.8587, 0.03636, 0.8019, 0.03636, 0.8019, 0.03636, 0.8311, 0.03636, 0.8311, 0.07694, 0.7885, 0.07694, 0.7885, 0.07694, 0.8019, 0.07694, 0.8019, 0.1484, 0.8593, 0.1484, 0.8895, 0.07572, 0.8909, 0.07572, 0.8587, 0.7319, 0.7726, 0.7319, 0.7459, 0.768, 0.7459, 0.768, 0.7726, 0.7681, 0.7726, 0.7681, 0.7459, 0.7896, 0.7459, 0.7896, 0.7726, 0.7895, 0.7726, 0.7895, 0.7459, 0.8188, 0.7459, 0.8188, 0.7726, 0.8187, 0.7726, 0.8187, 0.7459, 0.8463, 0.7459, 0.8463, 0.7726, 0.8662, 0.7726, 0.8662, 0.7459, 0.8898, 0.7459, 0.8898, 0.7726, 0.8898, 0.7726, 0.8898, 0.7459, 0.9031, 0.7459, 0.9031, 0.7727, 0.9031, 0.7727, 0.9031, 0.7459, 0.9404, 0.7459, 0.9404, 0.7727, 0.42, 0.6152, 0.4001, 0.6148, 0.4225, 0.5593, 0.4001, 0.6148, 0.3779, 0.5593, 0.4225, 0.5593, 0.3779, 0.7307, 0.3756, 0.6749, 0.4, 0.6749, 0.4224, 0.7305, 0.3779, 0.7307, 0.4, 0.6749, 0.4199, 0.6749, 0.4001, 0.6148, 0.3756, 0.615, 0.3779, 0.5593, 0.7211, 0.4962, 0.7836, 0.4967, 0.7832, 0.559, 0.7206, 0.5585, 0.4544, 0.5473, 0.42, 0.6152, 0.4225, 0.5593, 0.4224, 0.7305, 0.4199, 0.6749, 0.4488, 0.6749, 0.4488, 0.615, 0.42, 0.6152, 0.4544, 0.5473, 0.4738, 0.6749, 0.6004, 0.6749, 0.6004, 0.7251, 0.5127, 0.742, 0.5161, 0.5477, 0.6004, 0.5648, 0.6004, 0.615, 0.4806, 0.6151, 0.5759, 0.7516, 0.5127, 0.742, 0.6004, 0.7251, 0.5161, 0.5477, 0.5759, 0.5383, 0.6004, 0.5648, 0.5861, 0.6151, 0.4806, 0.6151, 0.6004, 0.615, 0.6004, 0.6237, 0.5861, 0.6151, 0.6004, 0.615, 0.5861, 0.6662, 0.6004, 0.6662, 0.6004, 0.6749, 0.4806, 0.6662, 0.5861, 0.6662, 0.6004, 0.6749, 0.4738, 0.6749, 0.4738, 0.6749, 0.5127, 0.742, 0.489, 0.7353, 0.4738, 0.6749, 0.489, 0.7353, 0.4717, 0.7505, 0.4902, 0.5459, 0.5161, 0.5477, 0.4806, 0.6151, 0.4729, 0.5306, 0.4902, 0.5459, 0.4806, 0.6151, 0.4729, 0.5306, 0.4806, 0.6151, 0.4738, 0.6161, 0.4738, 0.6662, 0.4806, 0.6662, 0.4738, 0.6749, 0.4488, 0.6749, 0.4738, 0.6749, 0.4717, 0.7505, 0.4439, 0.7416, 0.4544, 0.5473, 0.4729, 0.5306, 0.4738, 0.6161, 0.4488, 0.615, 0.4729, 0.7593, 0.4416, 0.7618, 0.4411, 0.738, 0.4416, 0.5281, 0.4729, 0.5306, 0.4413, 0.5648, 0.4738, 0.6161, 0.4605, 0.6161, 0.4488, 0.615, 0.4605, 0.6662, 0.4738, 0.6662, 0.4738, 0.6749, 0.4488, 0.6749, 0.5759, 0.7516, 0.6004, 0.7251, 0.667, 0.7251, 0.5759, 0.5383, 0.667, 0.5648, 0.6004, 0.5648, 0.6004, 0.6749, 0.9382, 0.6749, 0.9382, 0.7214, 0.6004, 0.7251, 0.9332, 0.7276, 0.667, 0.7251, 0.6004, 0.7251, 0.9382, 0.7214, 0.9306, 0.6235, 0.6004, 0.6237, 0.6004, 0.615, 0.9382, 0.615, 0.6004, 0.6662, 0.9307, 0.6662, 0.9382, 0.6749, 0.6004, 0.6749, 0.726, 0.7864, 0.6821, 0.782, 0.6838, 0.7356, 0.7319, 0.7459, 0.4488, 0.6749, 0.4439, 0.7416, 0.4224, 0.7305, 0.3057, 0.7219, 0.2872, 0.6839, 0.3258, 0.7311, 0.2872, 0.606, 0.2872, 0.5708, 0.3258, 0.5588, 0.3258, 0.7311, 0.2872, 0.6839, 0.3586, 0.6839, 0.3646, 0.7312, 0.2872, 0.606, 0.3258, 0.5588, 0.3648, 0.5587, 0.3586, 0.606, 0.3779, 0.5593, 0.3756, 0.615, 0.3586, 0.606, 0.3648, 0.5587, 0.3756, 0.6749, 0.3779, 0.7307, 0.3646, 0.7312, 0.3586, 0.6839, 0.2464, 0.6839, 0.2464, 0.7214, 0.1969, 0.7503, 0.2464, 0.5685, 0.2464, 0.606, 0.1917, 0.5403, 0.07694, 0.7885, 0.005111, 0.7885, 0.03636, 0.8019, 0.07694, 0.8019, 0.005111, 0.7885, 0.07694, 0.7885, 0.07694, 0.8019, 0.03636, 0.8019, 0.1832, 0.5014, 0.1503, 0.5012, 0.1867, 0.4815, 0.1832, 0.7885, 0.2214, 0.8307, 0.1503, 0.7888, 0.3514, 0.5171, 0.3556, 0.5199, 0.3548, 0.5221, 0.3779, 0.5593, 0.3648, 0.5587, 0.3721, 0.5557, 0.4416, 0.5281, 0.4413, 0.5648, 0.4368, 0.5291, 0.4416, 0.7618, 0.4368, 0.7608, 0.4411, 0.738, 0.3779, 0.7307, 0.3722, 0.7344, 0.3646, 0.7312, 0.3514, 0.7728, 0.355, 0.7691, 0.3556, 0.77, 0.8664, 0.5054, 0.8664, 0.549, 0.837, 0.549, 0.837, 0.5054, 0.4236, 0.5145, 0.4255, 0.5084, 0.4351, 0.5138, 0.4304, 0.5185, 0.4255, 0.7816, 0.4236, 0.7755, 0.4304, 0.7715, 0.4351, 0.7762, 0.9232, 0.5054, 0.9232, 0.549, 0.8664, 0.549, 0.8664, 0.5054, 0.3808, 0.5145, 0.3787, 0.5084, 0.4255, 0.5084, 0.4236, 0.5145, 0.3787, 0.7816, 0.3808, 0.7755, 0.4236, 0.7755, 0.4255, 0.7816, 0.9523, 0.5054, 0.9523, 0.549, 0.9232, 0.549, 0.9232, 0.5054, 0.3719, 0.5196, 0.3697, 0.5135, 0.3787, 0.5084, 0.3808, 0.5145, 0.3697, 0.7765, 0.3719, 0.7703, 0.3808, 0.7755, 0.3787, 0.7816, 0.7837, 0.4968, 0.8143, 0.4969, 0.8138, 0.5592, 0.7833, 0.5591, 0.8366, 0.5594, 0.8138, 0.5592, 0.8143, 0.4969, 0.837, 0.4971, 0.9884, 0.4978, 0.9972, 0.4978, 0.9972, 0.5566, 0.9884, 0.5566, 0.9523, 0.5566, 0.9523, 0.4978, 0.9885, 0.4978, 0.9885, 0.5566, 0.3648, 0.5587, 0.356, 0.5297, 0.366, 0.5297, 0.3721, 0.5557, 0.356, 0.7603, 0.3646, 0.7312, 0.3722, 0.7344, 0.366, 0.7603, 0.356, 0.5297, 0.3514, 0.5171, 0.3548, 0.5221, 0.3514, 0.7728, 0.356, 0.7603, 0.366, 0.7603, 0.1832, 0.5014, 0.1867, 0.4815, 0.211, 0.4658, 0.1832, 0.7885, 0.2364, 0.7883, 0.2214, 0.8307, 0.2626, 0.7933, 0.2569, 0.8291, 0.2214, 0.8307, 0.2364, 0.7883, 0.234, 0.5009, 0.211, 0.4658, 0.2569, 0.4609, 0.2655, 0.4944, 0.2655, 0.4944, 0.2569, 0.4609, 0.297, 0.4449, 0.2655, 0.4944, 0.297, 0.4449, 0.3389, 0.4426, 0.2952, 0.5097, 0.2952, 0.5097, 0.3389, 0.4426, 0.3414, 0.4824, 0.2952, 0.5097, 0.3414, 0.4824, 0.3514, 0.5171, 0.31, 0.5296, 0.31, 0.5296, 0.3514, 0.5171, 0.356, 0.5297, 0.2626, 0.7933, 0.297, 0.845, 0.2569, 0.8291, 0.3116, 0.7642, 0.356, 0.7603, 0.3514, 0.7728, 0.2932, 0.7826, 0.3116, 0.7642, 0.3514, 0.7728, 0.3414, 0.8075, 0.2932, 0.7826, 0.3414, 0.8075, 0.3389, 0.8473, 0.2626, 0.7933, 0.2932, 0.7826, 0.3389, 0.8473, 0.297, 0.845, 0.3258, 0.7311, 0.3646, 0.7312, 0.356, 0.7603, 0.3116, 0.7642, 0.31, 0.5296, 0.356, 0.5297, 0.3648, 0.5587, 0.3258, 0.5588, 0.005111, 0.8019, 0.03636, 0.8019, 0.03636, 0.8311, 0.005111, 0.8311, 0.03636, 0.8019, 0.005111, 0.8019, 0.005111, 0.8311, 0.03636, 0.8311, 0.005111, 0.7885, 0.005111, 0.8019, 0.03636, 0.8019, 0.005111, 0.7885, 0.03636, 0.8019, 0.005111, 0.8019, 0.667, 0.5648, 0.6004, 0.615, 0.6004, 0.5648, 0.667, 0.5648, 0.9382, 0.5685, 0.9382, 0.615, 0.6004, 0.615, 0.667, 0.5648, 0.9332, 0.5624, 0.9382, 0.5685, 0.6832, 0.1545, 0.6561, 0.1545, 0.6611, 0.1468, 0.6832, 0.3084, 0.6684, 0.3199, 0.656, 0.3084, 0.6832, 0.1545, 0.6611, 0.1468, 0.678, 0.1409, 0.6832, 0.3084, 0.6884, 0.322, 0.6684, 0.3199, 0.6832, 0.1545, 0.678, 0.1409, 0.698, 0.1429, 0.6832, 0.3084, 0.7053, 0.3161, 0.6884, 0.322, 0.6832, 0.1545, 0.698, 0.1429, 0.7082, 0.1491, 0.6832, 0.1545, 0.7082, 0.1491, 0.7103, 0.1545, 0.6832, 0.3084, 0.7103, 0.3084, 0.7053, 0.3161, 0.6088, 0.1612, 0.6088, 0.1737, 0.6032, 0.1737, 0.6032, 0.1612, 0.6032, 0.2064, 0.6032, 0.2189, 0.596, 0.2189, 0.596, 0.2064, 0.596, 0.1612, 0.596, 0.1737, 0.5871, 0.1737, 0.5871, 0.1612, 0.5871, 0.2064, 0.5871, 0.2189, 0.5771, 0.2189, 0.5771, 0.2064, 0.5771, 0.1612, 0.5771, 0.1737, 0.567, 0.1737, 0.567, 0.1612, 0.567, 0.2064, 0.567, 0.2189, 0.5581, 0.2189, 0.5581, 0.2064, 0.5581, 0.1612, 0.5581, 0.1737, 0.5509, 0.1737, 0.5509, 0.1612, 0.5509, 0.1612, 0.5509, 0.1737, 0.5453, 0.1737, 0.5453, 0.1612, 0.5509, 0.2064, 0.5509, 0.2189, 0.5453, 0.2189, 0.5453, 0.2064, 0.7102, 0.2044, 0.7102, 0.2584, 0.6559, 0.2584, 0.6559, 0.2044, 0.6359, 0.1737, 0.6088, 0.1737, 0.6088, 0.1612, 0.6499, 0.1612, 0.65, 0.2189, 0.6359, 0.2064, 0.6359, 0.1737, 0.6499, 0.1612, 0.6499, 0.2189, 0.6088, 0.2189, 0.6088, 0.2064, 0.6359, 0.2064, 0.5453, 0.1737, 0.5182, 0.1737, 0.5042, 0.1612, 0.5453, 0.1612, 0.5182, 0.2064, 0.5042, 0.2189, 0.5042, 0.1612, 0.5182, 0.1737, 0.5453, 0.2189, 0.5042, 0.2189, 0.5182, 0.2064, 0.5453, 0.2064, 0.5758, 0.1885, 0.5779, 0.1941, 0.5503, 0.1854, 0.5609, 0.1807, 0.5698, 0.1839, 0.5503, 0.1854, 0.5397, 0.1807, 0.5503, 0.1796, 0.5503, 0.1854, 0.5248, 0.1885, 0.5308, 0.1839, 0.5503, 0.1854, 0.5227, 0.1941, 0.5248, 0.1885, 0.5503, 0.1854, 0.5779, 0.1941, 0.5227, 0.1941, 0.5503, 0.1854, 0.6289, 0.1843, 0.623, 0.189, 0.6034, 0.1874, 0.614, 0.1921, 0.6034, 0.1932, 0.6034, 0.1874, 0.5929, 0.1921, 0.5839, 0.189, 0.6034, 0.1874, 0.5779, 0.1843, 0.5758, 0.1788, 0.6034, 0.1874, 0.5758, 0.1788, 0.631, 0.1788, 0.6034, 0.1874, 0.4703, 0.84, 0.4703, 0.7945, 0.4763, 0.7945, 0.4763, 0.84, 0.4823, 0.84, 0.4823, 0.7945, 0.4882, 0.7945, 0.4882, 0.84, 0.4942, 0.84, 0.4942, 0.7945, 0.5002, 0.7945, 0.5002, 0.84, 0.5062, 0.84, 0.5062, 0.7945, 0.5121, 0.7945, 0.5121, 0.84, 0.5181, 0.84, 0.5181, 0.7945, 0.5241, 0.7945, 0.5241, 0.84, 0.53, 0.84, 0.53, 0.7945, 0.536, 0.7945, 0.536, 0.84, 0.536, 0.84, 0.536, 0.7945, 0.5706, 0.7945, 0.5706, 0.84, 0.536, 0.7945, 0.536, 0.7622, 0.5706, 0.7622, 0.5706, 0.7945, 0.9944, 0.9856, 0.02905, 0.9875, 0.02905, 0.9767, 0.9944, 0.9754, 0.9944, 0.9754, 0.02905, 0.9767, 0.02905, 0.9659, 0.9944, 0.9651, 0.9944, 0.9651, 0.02905, 0.9659, 0.02905, 0.955, 0.9944, 0.9547, 0.9944, 0.9547, 0.02905, 0.955, 0.02905, 0.9468, 0.9944, 0.947, 0.9944, 0.947, 0.02905, 0.9468, 0.02905, 0.9359, 0.9944, 0.9367, 0.9944, 0.9367, 0.02905, 0.9359, 0.02905, 0.9224, 0.9944, 0.9238, 0.9944, 0.9238, 0.02905, 0.9224, 0.02905, 0.9143, 0.9944, 0.9161, 0.9944, 0.9933, 0.02905, 0.9943, 0.02905, 0.9875, 0.9944, 0.9856, 0.02905, 0.9767, 0.02905, 0.9875, 0.009953, 0.989, 0.009953, 0.9777, 0.02905, 0.9659, 0.02905, 0.9767, 0.009953, 0.9777, 0.009953, 0.9664, 0.02905, 0.955, 0.02905, 0.9659, 0.009953, 0.9664, 0.009953, 0.955, 0.02905, 0.9468, 0.02905, 0.955, 0.009953, 0.955, 0.009953, 0.9465, 0.02905, 0.9359, 0.02905, 0.9468, 0.009953, 0.9465, 0.009953, 0.9353, 0.02905, 0.9224, 0.02905, 0.9359, 0.009953, 0.9353, 0.009953, 0.9212, 0.02905, 0.9143, 0.02905, 0.9224, 0.009953, 0.9212, 0.009953, 0.9128, 0.02905, 0.9875, 0.02905, 0.9943, 0.009953, 0.9974, 0.009953, 0.989, 0.2449, 0.2831, 0.2296, 0.2831, 0.2296, 0.2746, 0.2449, 0.2746, 0.2143, 0.2831, 0.199, 0.2831, 0.199, 0.2746, 0.2143, 0.2746, 0.2449, 0.2999, 0.2296, 0.2999, 0.2296, 0.2915, 0.2449, 0.2915, 0.2143, 0.2999, 0.199, 0.2999, 0.199, 0.2915, 0.2143, 0.2915, 0.2449, 0.3046, 0.2296, 0.3046, 0.2296, 0.2999, 0.2449, 0.2999, 0.2296, 0.3046, 0.2143, 0.3046, 0.2143, 0.2999, 0.2296, 0.2999, 0.2143, 0.3046, 0.199, 0.3046, 0.199, 0.2999, 0.2143, 0.2999, 0.199, 0.3046, 0.1837, 0.3046, 0.1837, 0.2999, 0.199, 0.2999, 0.2449, 0.3211, 0.2296, 0.3211, 0.2296, 0.3046, 0.2449, 0.3046, 0.2296, 0.3211, 0.2143, 0.3211, 0.2143, 0.3046, 0.2296, 0.3046, 0.2143, 0.3211, 0.199, 0.3211, 0.199, 0.3046, 0.2143, 0.3046, 0.199, 0.3211, 0.1837, 0.3211, 0.1837, 0.3046, 0.199, 0.3046, 0.2449, 0.3258, 0.2296, 0.3258, 0.2296, 0.3211, 0.2449, 0.3211, 0.2296, 0.3258, 0.2143, 0.3258, 0.2143, 0.3211, 0.2296, 0.3211, 0.2143, 0.3258, 0.199, 0.3258, 0.199, 0.3211, 0.2143, 0.3211, 0.199, 0.3258, 0.1837, 0.3258, 0.1837, 0.3211, 0.199, 0.3211, 0.2449, 0.3342, 0.2296, 0.3342, 0.2296, 0.3258, 0.2449, 0.3258, 0.2143, 0.3342, 0.199, 0.3342, 0.199, 0.3258, 0.2143, 0.3258, 0.2449, 0.3511, 0.2296, 0.3511, 0.2296, 0.3427, 0.2449, 0.3427, 0.2143, 0.3511, 0.199, 0.3511, 0.199, 0.3427, 0.2143, 0.3427, 0.2449, 0.368, 0.2296, 0.368, 0.2296, 0.3595, 0.2449, 0.3595, 0.2143, 0.368, 0.199, 0.368, 0.199, 0.3595, 0.2143, 0.3595, 0.2449, 0.3758, 0.2296, 0.368, 0.2449, 0.368, 0.2449, 0.3758, 0.2143, 0.368, 0.2296, 0.368, 0.2449, 0.3758, 0.1761, 0.3758, 0.199, 0.368, 0.2143, 0.368, 0.1761, 0.3758, 0.1837, 0.368, 0.199, 0.368, 0.2449, 0.3842, 0.1761, 0.3842, 0.1761, 0.3758, 0.2449, 0.3758, 0.2449, 0.392, 0.2296, 0.392, 0.2449, 0.3842, 0.2296, 0.392, 0.2143, 0.392, 0.2449, 0.3842, 0.2143, 0.392, 0.199, 0.392, 0.1761, 0.3842, 0.2449, 0.3842, 0.199, 0.392, 0.1838, 0.392, 0.1761, 0.3842, 0.2449, 0.2662, 0.2296, 0.2662, 0.2296, 0.2578, 0.2449, 0.2578, 0.2143, 0.2662, 0.199, 0.2662, 0.199, 0.2578, 0.2143, 0.2578, 0.7995, 0.8132, 0.829, 0.8011, 0.8118, 0.7838, 0.7995, 0.8132, 0.8118, 0.7838, 0.7874, 0.7837, 0.7995, 0.8132, 0.7874, 0.7837, 0.7701, 0.8009, 0.7995, 0.8132, 0.7701, 0.8009, 0.77, 0.8253, 0.7995, 0.8132, 0.77, 0.8253, 0.7872, 0.8426, 0.7995, 0.8132, 0.7872, 0.8426, 0.8116, 0.8427, 0.7995, 0.8132, 0.8116, 0.8427, 0.8289, 0.8255, 0.7995, 0.8132, 0.8289, 0.8255, 0.829, 0.8011, 0.8983, 0.7891, 0.8983, 0.8422, 0.878, 0.8422, 0.878, 0.7891, 0.878, 0.7891, 0.878, 0.8422, 0.8577, 0.8422, 0.8577, 0.7891, 0.8577, 0.7891, 0.8577, 0.8422, 0.8373, 0.8422, 0.8373, 0.7891, 0.9999, 0.7891, 0.9999, 0.8422, 0.9796, 0.8422, 0.9796, 0.7891, 0.9796, 0.7891, 0.9796, 0.8422, 0.9593, 0.8422, 0.9593, 0.7891, 0.9593, 0.7891, 0.9593, 0.8422, 0.939, 0.8422, 0.939, 0.7891, 0.939, 0.7891, 0.939, 0.8422, 0.9186, 0.8422, 0.9186, 0.7891, 0.9186, 0.7891, 0.9186, 0.8422, 0.8983, 0.8422, 0.8983, 0.7891, 0.2143, 0.2999, 0.2143, 0.264, 0.2296, 0.264, 0.2296, 0.2999, 0.1837, 0.2999, 0.1837, 0.264, 0.199, 0.264, 0.199, 0.2999, 0.2296, 0.3258, 0.2296, 0.3617, 0.2143, 0.3617, 0.2143, 0.3258, 0.199, 0.3258, 0.199, 0.3617, 0.1837, 0.3617, 0.1837, 0.3258, 0.3499, 0.4108, 0.337, 0.4108, 0.3434, 0.4175, 0.3708, 0.4248, 0.3617, 0.4157, 0.3434, 0.4175, 0.3252, 0.4157, 0.3161, 0.4248, 0.3434, 0.4175, 0.3161, 0.4248, 0.3708, 0.4248, 0.3434, 0.4175, 0.0952, 0.4739, 0.08336, 0.469, 0.05869, 0.4739, 0.1002, 0.478, 0.0952, 0.4739, 0.05869, 0.4739, 0.1043, 0.483, 0.1002, 0.478, 0.05869, 0.4739, 0.2892, 0.4076, 0.301, 0.4125, 0.3257, 0.4076, 0.3348, 0.3985, 0.2801, 0.3985, 0.3257, 0.4076, 0.3052, 0.4373, 0.3143, 0.4282, 0.2869, 0.4355, 0.2805, 0.4422, 0.2934, 0.4422, 0.2869, 0.4355, 0.2596, 0.4282, 0.2687, 0.4373, 0.2869, 0.4355, 0.3143, 0.4282, 0.2596, 0.4282, 0.2869, 0.4355, 0.3143, 0.4269, 0.3052, 0.4178, 0.2869, 0.4196, 0.2934, 0.4129, 0.2805, 0.4129, 0.2869, 0.4196, 0.2687, 0.4178, 0.2596, 0.4269, 0.2869, 0.4196, 0.2596, 0.4269, 0.3143, 0.4269, 0.2869, 0.4196, 0.3348, 0.3979, 0.3257, 0.3888, 0.3074, 0.3906, 0.3139, 0.3839, 0.301, 0.3839, 0.3074, 0.3906, 0.2892, 0.3888, 0.2801, 0.3979, 0.3074, 0.3906, 0.2801, 0.3979, 0.3348, 0.3979, 0.3074, 0.3906, 0.337, 0.4399, 0.3499, 0.4399, 0.3434, 0.4332, 0.3617, 0.435, 0.3708, 0.4259, 0.3434, 0.4332, 0.3161, 0.4259, 0.3252, 0.435, 0.3434, 0.4332, 0.3708, 0.4259, 0.3161, 0.4259, 0.3434, 0.4332, 0.07054, 0.4976, 0.08336, 0.4976, 0.07695, 0.491, 0.0952, 0.4927, 0.1043, 0.4837, 0.07695, 0.491, 0.04963, 0.4837, 0.05869, 0.4927, 0.07695, 0.491, 0.1043, 0.4837, 0.04963, 0.4837, 0.07695, 0.491, 0.1837, 0.2746, 0.1761, 0.2746, 0.1761, 0.2662, 0.1837, 0.2662, 0.1837, 0.2914, 0.1761, 0.2914, 0.1761, 0.283, 0.1837, 0.283, 0.1837, 0.2957, 0.1761, 0.2914, 0.1837, 0.2914, 0.1837, 0.2999, 0.1761, 0.2957, 0.1837, 0.2957, 0.1837, 0.3046, 0.1761, 0.3046, 0.1761, 0.2957, 0.1837, 0.2999, 0.1837, 0.3211, 0.1761, 0.3211, 0.1761, 0.3046, 0.1837, 0.3046, 0.1837, 0.3258, 0.1761, 0.3258, 0.1761, 0.3211, 0.1837, 0.3211, 0.1837, 0.3342, 0.1761, 0.3342, 0.1761, 0.3258, 0.1837, 0.3258, 0.1837, 0.3427, 0.1761, 0.3427, 0.1761, 0.3342, 0.1837, 0.3342, 0.1837, 0.3595, 0.1761, 0.3595, 0.1761, 0.3511, 0.1837, 0.3511, 0.1761, 0.3758, 0.1761, 0.368, 0.1837, 0.368, 0.2564, 0.4398, 0.2564, 0.4313, 0.2515, 0.4323, 0.2515, 0.4388, 0.2532, 0.4476, 0.2564, 0.4398, 0.2515, 0.4388, 0.2491, 0.4448, 0.2394, 0.4567, 0.2472, 0.4535, 0.2445, 0.4494, 0.2385, 0.4519, 0.2232, 0.4535, 0.231, 0.4567, 0.232, 0.4519, 0.226, 0.4494, 0.2173, 0.4476, 0.2232, 0.4535, 0.226, 0.4494, 0.2145, 0.4438, 0.2173, 0.4476, 0.2214, 0.4448, 0.2199, 0.4419, 0.2145, 0.4438, 0.2199, 0.4419, 0.2186, 0.4356, 0.2145, 0.4273, 0.2145, 0.4438, 0.2186, 0.4356, 0.22, 0.4203, 0.2145, 0.4273, 0.2199, 0.4292, 0.2235, 0.4238, 0.231, 0.4144, 0.2232, 0.4176, 0.226, 0.4217, 0.232, 0.4192, 0.2472, 0.4176, 0.2394, 0.4144, 0.2385, 0.4192, 0.2445, 0.4217, 0.253, 0.41, 0.253, 0.3999, 0.2594, 0.3999, 0.2594, 0.41, 0.2402, 0.41, 0.2402, 0.3999, 0.2466, 0.3999, 0.2466, 0.41, 0.2306, 0.41, 0.2306, 0.3999, 0.237, 0.3999, 0.237, 0.41, 0.2178, 0.41, 0.2178, 0.3999, 0.2242, 0.3999, 0.2242, 0.41, 0.2146, 0.41, 0.2146, 0.3999, 0.2178, 0.3999, 0.2178, 0.41, 0.2019, 0.4099, 0.2019, 0.3999, 0.2083, 0.3999, 0.2082, 0.4099, 0.1891, 0.4099, 0.1891, 0.3998, 0.1955, 0.3998, 0.1955, 0.4099, 0.1763, 0.4099, 0.1764, 0.3998, 0.1827, 0.3998, 0.1827, 0.4099, 0.2722, 0.4099, 0.2722, 0.3999, 0.2786, 0.3999, 0.2786, 0.4099, 0.6184, 0.2408, 0.6184, 0.3809, 0.6505, 0.3809, 0.6505, 0.2408, 0.4548, 0.3809, 0.4548, 0.2259, 0.4152, 0.2259, 0.4152, 0.3809, 0.6671, 0.3866, 0.6671, 0.3568, 0.6729, 0.3568, 0.6729, 0.3866, 0.8423, 0.3568, 0.8423, 0.3866, 0.8364, 0.3866, 0.8364, 0.3568, 0.8423, 0.3568, 0.8364, 0.3568, 0.8364, 0.3494, 0.8423, 0.3494, 0.6729, 0.3568, 0.6671, 0.3568, 0.6671, 0.3494, 0.6729, 0.3494, 0.8364, 0.3866, 0.8423, 0.3866, 0.8423, 0.3941, 0.8364, 0.3941, 0.6671, 0.3866, 0.6729, 0.3866, 0.6729, 0.3941, 0.6671, 0.3941, 0.5093, 0.2309, 0.4548, 0.2259, 0.4548, 0.3809, 0.5093, 0.3809, 0.5638, 0.3809, 0.6184, 0.3809, 0.6184, 0.2408, 0.5638, 0.2358, 0.2517, 0.3809, 0.3062, 0.3809, 0.3062, 0.2358, 0.2517, 0.2408, 0.3607, 0.3809, 0.4152, 0.3809, 0.4152, 0.2259, 0.3607, 0.2309, 0.6729, 0.3568, 0.7274, 0.3568, 0.7274, 0.3866, 0.6729, 0.3866, 0.7274, 0.3568, 0.7819, 0.3568, 0.7819, 0.3866, 0.7274, 0.3866, 0.7819, 0.3568, 0.8364, 0.3568, 0.8364, 0.3866, 0.7819, 0.3866, 0.8364, 0.3568, 0.7819, 0.3568, 0.7819, 0.3494, 0.8364, 0.3494, 0.7819, 0.3568, 0.7274, 0.3568, 0.7274, 0.3494, 0.7819, 0.3494, 0.7274, 0.3568, 0.6729, 0.3568, 0.6729, 0.3494, 0.7274, 0.3494, 0.6729, 0.3866, 0.7274, 0.3866, 0.7274, 0.3941, 0.6729, 0.3941, 0.7274, 0.3866, 0.7819, 0.3866, 0.7819, 0.3941, 0.7274, 0.3941, 0.7819, 0.3866, 0.8364, 0.3866, 0.8364, 0.3941, 0.7819, 0.3941, 0.8372, 0.4085, 0.7826, 0.4085, 0.7826, 0.4011, 0.8372, 0.4011, 0.7281, 0.4085, 0.6736, 0.4085, 0.6736, 0.4011, 0.7281, 0.4011, 0.6736, 0.3349, 0.7281, 0.3349, 0.7281, 0.3423, 0.6736, 0.3423, 0.7826, 0.3349, 0.8372, 0.3349, 0.8372, 0.3423, 0.7826, 0.3423, 0.6736, 0.3423, 0.7281, 0.3423, 0.7274, 0.3494, 0.6729, 0.3494, 0.7826, 0.3423, 0.8372, 0.3423, 0.8364, 0.3494, 0.7819, 0.3494, 0.8372, 0.4011, 0.7826, 0.4011, 0.7819, 0.3941, 0.8364, 0.3941, 0.7281, 0.4011, 0.6736, 0.4011, 0.6729, 0.3941, 0.7274, 0.3941, 0.7826, 0.3423, 0.7819, 0.3494, 0.7768, 0.3437, 0.7773, 0.3423, 0.7274, 0.3494, 0.7281, 0.3423, 0.7328, 0.3422, 0.7327, 0.3439, 0.7826, 0.3349, 0.7826, 0.3423, 0.7773, 0.3423, 0.7774, 0.335, 0.7281, 0.3423, 0.7281, 0.3349, 0.7326, 0.3348, 0.7328, 0.3422, 0.5638, 0.3809, 0.5638, 0.2358, 0.5585, 0.2358, 0.5585, 0.3809, 0.5093, 0.2309, 0.5093, 0.3809, 0.5146, 0.3809, 0.5146, 0.2309, 0.7819, 0.3494, 0.7274, 0.3494, 0.7327, 0.3437, 0.7766, 0.3437, 0.7773, 0.4055, 0.7333, 0.4055, 0.7327, 0.3998, 0.7766, 0.3998, 0.7333, 0.338, 0.7773, 0.338, 0.7766, 0.3437, 0.7327, 0.3437, 0.7333, 0.3287, 0.7773, 0.3287, 0.7773, 0.338, 0.7333, 0.338, 0.7773, 0.4147, 0.7333, 0.4147, 0.7333, 0.4055, 0.7773, 0.4055, 0.3115, 0.3809, 0.3554, 0.3809, 0.3554, 0.2309, 0.3115, 0.2358, 0.5146, 0.3809, 0.5585, 0.3809, 0.5585, 0.2358, 0.5146, 0.2309, 0.8294, 0.09733, 0.6794, 0.09683, 0.6814, 0.08028, 0.8267, 0.08076, 0.6814, 0.08028, 0.6841, 0.06946, 0.8225, 0.06946, 0.8267, 0.08076, 0.8294, 0.09733, 0.8294, 0.1068, 0.6794, 0.1059, 0.6794, 0.09683, 0.9071, 0.3459, 0.8565, 0.3459, 0.8552, 0.3297, 0.9084, 0.3297, 0.8565, 0.1024, 0.9071, 0.1024, 0.9084, 0.1255, 0.8552, 0.1255, 0.7142, 0.3139, 0.7142, 0.1741, 0.7753, 0.173, 0.7753, 0.3157, 0.9965, 0.1785, 0.9965, 0.3068, 0.9084, 0.3222, 0.9084, 0.1689, 0.7753, 0.3157, 0.7753, 0.173, 0.8552, 0.1689, 0.8552, 0.3222, 0.9084, 0.1689, 0.9084, 0.3222, 0.8552, 0.3222, 0.8552, 0.1689, 0.9544, 0.3799, 0.9544, 0.4323, 0.9356, 0.4323, 0.9356, 0.3799, 0.9356, 0.3799, 0.9356, 0.4323, 0.9168, 0.4323, 0.9168, 0.3799, 0.9921, 0.3799, 0.9921, 0.4323, 0.9733, 0.4323, 0.9733, 0.3799, 0.9544, 0.4323, 0.9544, 0.3799, 0.9733, 0.3799, 0.9733, 0.4323, 0.9619, 0.3273, 0.9619, 0.3756, 0.9446, 0.3756, 0.9446, 0.3273, 0.9446, 0.3273, 0.9446, 0.3756, 0.9272, 0.3756, 0.9272, 0.3273, 0.9966, 0.3273, 0.9966, 0.3756, 0.9793, 0.3756, 0.9793, 0.3273, 0.9619, 0.3756, 0.9619, 0.3273, 0.9793, 0.3273, 0.9793, 0.3756, 0.03112, 0.4633, 0.04068, 0.4728, 0.004893, 0.4633, 0.04066, 0.4864, 0.03109, 0.4959, 0.004893, 0.4633, 0.06383, 0.3802, 0.073, 0.3802, 0.06952, 0.4634, 0.0562, 0.4632, 0.03121, 0.2148, 0.04279, 0.215, 0.04279, 0.4635, 0.03112, 0.4633, 0.05628, 0.2317, 0.06385, 0.2871, 0.06383, 0.3802, 0.0562, 0.4632, 0.08746, 0.3802, 0.09818, 0.3802, 0.09818, 0.4635, 0.08746, 0.2871, 0.09818, 0.2871, 0.09818, 0.3802, 0.08746, 0.3802, 0.04068, 0.4728, 0.04066, 0.4864, 0.004893, 0.4633, 0.04279, 0.215, 0.05628, 0.2317, 0.0562, 0.4632, 0.04279, 0.4635, 0.1418, 0.2883, 0.1466, 0.2836, 0.1466, 0.2682, 0.1418, 0.2639, 0.1466, 0.3992, 0.1418, 0.404, 0.1418, 0.3795, 0.1466, 0.3837, 0.169, 0.288, 0.169, 0.3795, 0.1537, 0.3795, 0.1537, 0.288, 0.103, 0.3795, 0.1031, 0.2882, 0.1274, 0.2882, 0.1273, 0.3795, 0.1537, 0.288, 0.1537, 0.3795, 0.1418, 0.3795, 0.1418, 0.2882, 0.06978, 0.2315, 0.06385, 0.2871, 0.05628, 0.2317, 0.06978, 0.2315, 0.073, 0.2871, 0.06385, 0.2871, 0.09818, 0.2316, 0.09818, 0.2871, 0.08746, 0.2871, 0.05638, 0.2151, 0.05628, 0.2317, 0.04279, 0.215, 0.04093, 0.1914, 0.04095, 0.205, 0.03772, 0.205, 0.0377, 0.1914, 0.03121, 0.2148, 0.0313, 0.211, 0.03772, 0.205, 0.04095, 0.205, 0.03115, 0.1617, 0.04087, 0.1714, 0.03766, 0.1714, 0.05638, 0.2151, 0.05914, 0.2151, 0.05901, 0.2317, 0.05628, 0.2317, 0.03109, 0.4959, 0.004651, 0.4959, 0.004893, 0.4633, 0.073, 0.3802, 0.08746, 0.3802, 0.09818, 0.4635, 0.06952, 0.4634, 0.1274, 0.2883, 0.1418, 0.2883, 0.1418, 0.2639, 0.1274, 0.2639, 0.1418, 0.404, 0.1272, 0.4039, 0.1273, 0.3795, 0.1418, 0.3795, 0.1418, 0.3795, 0.1273, 0.3795, 0.1274, 0.2883, 0.1418, 0.2883, 0.08746, 0.2871, 0.073, 0.2871, 0.06978, 0.2315, 0.09818, 0.2316, 0.004834, 0.2148, 0.03121, 0.2148, 0.03112, 0.4633, 0.004893, 0.4633, 0.03121, 0.2148, 0.004834, 0.2148, 0.004575, 0.211, 0.0313, 0.211, 0.0313, 0.211, 0.004575, 0.211, 0.004459, 0.1914, 0.03124, 0.1913, 0.004312, 0.1617, 0.03115, 0.1617, 0.03124, 0.1913, 0.004459, 0.1914, 0.04005, 0.211, 0.0313, 0.211, 0.03124, 0.1913, 0.04004, 0.1916, 0.03766, 0.1714, 0.03764, 0.1851, 0.03124, 0.1913, 0.03115, 0.1617, 0.2376, 0.1393, 0.002535, 0.1393, 0.002535, 0.1295, 0.2376, 0.1294, 0.2376, 0.1294, 0.002535, 0.1295, 0.002535, 0.1196, 0.2376, 0.1196, 0.2376, 0.1098, 0.002535, 0.1098, 0.002535, 0.09996, 0.2376, 0.09991, 0.2376, 0.09007, 0.002535, 0.09011, 0.002535, 0.08027, 0.2376, 0.08022, 0.5558, 0.1119, 0.5558, 0.1017, 0.5022, 0.08317, 0.5022, 0.1305, 0.4193, 0.07626, 0.404, 0.06414, 0.3544, 0.06414, 0.5475, 0.08317, 0.5501, 0.05812, 0.5105, 0.05812, 0.5022, 0.08317, 0.404, 0.1453, 0.3543, 0.1332, 0.3544, 0.1453, 0.5501, 0.1555, 0.5475, 0.1305, 0.5022, 0.1305, 0.5105, 0.1555, 0.6503, 0.115, 0.6567, 0.1146, 0.6567, 0.1024, 0.6503, 0.102, 0.6364, 0.154, 0.6567, 0.1368, 0.6503, 0.1385, 0.6364, 0.06296, 0.6503, 0.07843, 0.6567, 0.0802, 0.4787, 0.1511, 0.4222, 0.1565, 0.4262, 0.1985, 0.4827, 0.1931, 0.4057, 0.1482, 0.404, 0.1453, 0.3544, 0.1453, 0.3525, 0.1482, 0.404, 0.06414, 0.4057, 0.06121, 0.3525, 0.06121, 0.3544, 0.06414, 0.56, 0.115, 0.6503, 0.115, 0.6503, 0.102, 0.56, 0.102, 0.496, 0.08119, 0.4221, 0.0741, 0.4221, 0.1352, 0.496, 0.1325, 0.4221, 0.0741, 0.4193, 0.07626, 0.4193, 0.1332, 0.4221, 0.1352, 0.3544, 0.06414, 0.3525, 0.06121, 0.3524, 0.07421, 0.56, 0.1513, 0.6305, 0.1513, 0.6503, 0.1385, 0.56, 0.1385, 0.4787, 0.06258, 0.4222, 0.05361, 0.4221, 0.0741, 0.496, 0.08119, 0.4057, 0.06121, 0.404, 0.06414, 0.4193, 0.07626, 0.4221, 0.0741, 0.6305, 0.06563, 0.56, 0.06563, 0.56, 0.07843, 0.6503, 0.07843, 0.3525, 0.1482, 0.3544, 0.1453, 0.3543, 0.1332, 0.496, 0.1325, 0.4221, 0.1352, 0.4222, 0.1565, 0.4787, 0.1511, 0.4221, 0.1352, 0.4193, 0.1332, 0.404, 0.1453, 0.4057, 0.1482, 0.4222, 0.05361, 0.4787, 0.06258, 0.4854, 0.02058, 0.4289, 0.01161, 0.27, 0.1479, 0.2727, 0.2244, 0.2634, 0.2257, 0.2601, 0.1504, 0.2601, 0.1504, 0.2634, 0.2257, 0.2565, 0.2262, 0.253, 0.1519, 0.328, 0.1528, 0.3261, 0.2267, 0.3192, 0.2264, 0.3211, 0.1525, 0.3211, 0.1525, 0.3192, 0.2264, 0.3099, 0.2255, 0.3119, 0.151, 0.3119, 0.151, 0.3099, 0.2255, 0.3006, 0.2245, 0.3024, 0.1488, 0.3024, 0.1488, 0.3006, 0.2245, 0.2913, 0.2242, 0.292, 0.1471, 0.292, 0.1471, 0.2913, 0.2242, 0.282, 0.224, 0.2809, 0.1466, 0.2727, 0.2244, 0.27, 0.1479, 0.2809, 0.1466, 0.282, 0.224, 0.2683, 0.133, 0.2577, 0.1336, 0.2578, 0.1165, 0.2685, 0.1174, 0.2577, 0.1336, 0.2506, 0.134, 0.2506, 0.1158, 0.2578, 0.1165, 0.3289, 0.1343, 0.3225, 0.1341, 0.3227, 0.1163, 0.3292, 0.1162, 0.3225, 0.1341, 0.3138, 0.1337, 0.3138, 0.1167, 0.3227, 0.1163, 0.3138, 0.1337, 0.3042, 0.1332, 0.3042, 0.1173, 0.3138, 0.1167, 0.3042, 0.1332, 0.293, 0.1327, 0.293, 0.1179, 0.3042, 0.1173, 0.293, 0.1327, 0.2805, 0.1326, 0.2805, 0.1179, 0.293, 0.1179, 0.2805, 0.1326, 0.2683, 0.133, 0.2685, 0.1174, 0.2805, 0.1179, 0.2811, 0.1044, 0.2706, 0.1025, 0.2723, 0.06369, 0.2819, 0.06503, 0.2918, 0.1039, 0.2811, 0.1044, 0.2819, 0.06503, 0.2916, 0.06468, 0.3021, 0.1015, 0.2918, 0.1039, 0.2916, 0.06468, 0.3012, 0.06312, 0.3119, 0.09881, 0.3021, 0.1015, 0.3012, 0.06312, 0.3107, 0.06125, 0.3215, 0.09718, 0.3119, 0.09881, 0.3107, 0.06125, 0.3203, 0.05993, 0.3288, 0.097, 0.3215, 0.09718, 0.3203, 0.05993, 0.3275, 0.05981, 0.2607, 0.09945, 0.2536, 0.09737, 0.2557, 0.06011, 0.2628, 0.06163, 0.2706, 0.1025, 0.2607, 0.09945, 0.2628, 0.06163, 0.2723, 0.06369, 0.65, 0.01032, 0.6195, 0.01073, 0.622, 0.004116, 0.65, 0.004116, 0.6195, 0.01073, 0.6075, 0.01575, 0.6075, 0.004116, 0.622, 0.004116, 0.6075, 0.01575, 0.5642, 0.01575, 0.5642, 0.004116, 0.6075, 0.004116, 0.5642, 0.01575, 0.5523, 0.01073, 0.5497, 0.004116, 0.5642, 0.004116, 0.5523, 0.01073, 0.5217, 0.01031, 0.5217, 0.004115, 0.5497, 0.004116, 0.5217, 0.04325, 0.5523, 0.04284, 0.5497, 0.04945, 0.5217, 0.04945, 0.5523, 0.04284, 0.5642, 0.03782, 0.5642, 0.04945, 0.5497, 0.04945, 0.5642, 0.03782, 0.6075, 0.03782, 0.6075, 0.04945, 0.5642, 0.04945, 0.6075, 0.03782, 0.6195, 0.04284, 0.622, 0.04945, 0.6075, 0.04945, 0.6195, 0.04284, 0.65, 0.04325, 0.65, 0.04945, 0.622, 0.04945, 0.5217, 0.01575, 0.5217, 0.03782, 0.5155, 0.03782, 0.5155, 0.01575, 0.6562, 0.01575, 0.6562, 0.03782, 0.65, 0.03782, 0.65, 0.01575, 0.6195, 0.03782, 0.6195, 0.01575, 0.65, 0.01575, 0.65, 0.03782, 0.6075, 0.03782, 0.6075, 0.02905, 0.6195, 0.03782, 0.6075, 0.02905, 0.6075, 0.02451, 0.6195, 0.01575, 0.6195, 0.03782, 0.6075, 0.02451, 0.6075, 0.01575, 0.6195, 0.01575, 0.5642, 0.03782, 0.5642, 0.02905, 0.6075, 0.02905, 0.6075, 0.03782, 0.5642, 0.02451, 0.5642, 0.01575, 0.6075, 0.01575, 0.6075, 0.02451, 0.5523, 0.03782, 0.5642, 0.02905, 0.5642, 0.03782, 0.5523, 0.03782, 0.5523, 0.01575, 0.5642, 0.02451, 0.5642, 0.02905, 0.5523, 0.01575, 0.5642, 0.01575, 0.5642, 0.02451, 0.5217, 0.03782, 0.5217, 0.01575, 0.5523, 0.01575, 0.5523, 0.03782, 0.5647, 0.05057, 0.6082, 0.05057, 0.6048, 0.05584, 0.5695, 0.05609, 0.6082, 0.06136, 0.5647, 0.06136, 0.5675, 0.05629, 0.6031, 0.05609, 0.5642, 0.02905, 0.5642, 0.02451, 0.5674, 0.02451, 0.5674, 0.02905, 0.6075, 0.02451, 0.6075, 0.02905, 0.6044, 0.02905, 0.6044, 0.02451, 0.5674, 0.02905, 0.5674, 0.02451, 0.6044, 0.02451, 0.6044, 0.02905, 0.3445, 0.4682, 0.3761, 0.4682, 0.3603, 0.4486, 0.3445, 0.4545, 0.3761, 0.4682, 0.3761, 0.4486, 0.3603, 0.4486, 0.4316, 0.4682, 0.4474, 0.4486, 0.4316, 0.4486, 0.4316, 0.4682, 0.4632, 0.4681, 0.4632, 0.4544, 0.4474, 0.4486, 0.3928, 0.3922, 0.3796, 0.3922, 0.3796, 0.407, 0.3928, 0.407, 0.3928, 0.4486, 0.3795, 0.4486, 0.3795, 0.4682, 0.3929, 0.4682, 0.3795, 0.507, 0.3929, 0.507, 0.3929, 0.4723, 0.3795, 0.4723, 0.3795, 0.4288, 0.3928, 0.4288, 0.3929, 0.4103, 0.3797, 0.4104, 0.3795, 0.4449, 0.3928, 0.4449, 0.3928, 0.4288, 0.3795, 0.4288, 0.1152, 0.822, 0.1187, 0.8299, 0.112, 0.8307, 0.1187, 0.8299, 0.1152, 0.822, 0.1234, 0.822, 0.135, 0.8305, 0.1305, 0.8375, 0.1305, 0.8265, 0.1234, 0.822, 0.1259, 0.8306, 0.1187, 0.8299, 0.1147, 0.8398, 0.112, 0.8307, 0.1187, 0.8299, 0.1187, 0.8299, 0.1229, 0.8398, 0.1147, 0.8398, 0.1191, 0.8474, 0.1147, 0.8398, 0.1229, 0.8398, 0.1229, 0.8398, 0.1187, 0.8299, 0.1259, 0.8306, 0.1378, 0.8398, 0.1305, 0.8375, 0.135, 0.8305, 0.1305, 0.8375, 0.1378, 0.8398, 0.1342, 0.8476, 0.1413, 0.8477, 0.1342, 0.8476, 0.1378, 0.8398, 0.1305, 0.8269, 0.1259, 0.8306, 0.1234, 0.822, 0.09955, 0.8127, 0.09331, 0.8162, 0.09381, 0.807, 0.09331, 0.8162, 0.09955, 0.8127, 0.1005, 0.822, 0.106, 0.8167, 0.1005, 0.822, 0.09955, 0.8127, 0.1302, 0.8379, 0.1259, 0.8306, 0.1305, 0.8269, 0.1082, 0.8219, 0.1005, 0.822, 0.106, 0.8167, 0.1302, 0.8379, 0.1262, 0.8478, 0.1229, 0.8398, 0.1191, 0.8474, 0.1229, 0.8398, 0.1262, 0.8478, 0.1229, 0.8398, 0.1259, 0.8306, 0.1302, 0.8379, 0.1245, 0.8012, 0.1181, 0.7972, 0.1236, 0.792, 0.1236, 0.792, 0.1308, 0.7977, 0.1245, 0.8012, 0.1302, 0.807, 0.1245, 0.8012, 0.1308, 0.7977, 0.113, 0.8478, 0.1147, 0.8398, 0.1191, 0.8474, 0.1377, 0.822, 0.135, 0.8305, 0.1305, 0.8265, 0.112, 0.8012, 0.1174, 0.807, 0.112, 0.8127, 0.1181, 0.8167, 0.112, 0.8127, 0.1174, 0.807, 0.1174, 0.807, 0.112, 0.8012, 0.1181, 0.7972, 0.1459, 0.8402, 0.1413, 0.8477, 0.1378, 0.8398, 0.1378, 0.8398, 0.1422, 0.8301, 0.1459, 0.8402, 0.1488, 0.8313, 0.1459, 0.8402, 0.1422, 0.8301, 0.1422, 0.8301, 0.1378, 0.8398, 0.135, 0.8305, 0.1067, 0.807, 0.106, 0.8167, 0.09955, 0.8127, 0.09955, 0.8127, 0.09953, 0.8012, 0.1067, 0.807, 0.106, 0.7972, 0.1067, 0.807, 0.09953, 0.8012, 0.09953, 0.8012, 0.09955, 0.8127, 0.09381, 0.807, 0.1374, 0.8044, 0.1308, 0.8056, 0.1337, 0.7967, 0.1337, 0.7967, 0.1419, 0.7962, 0.1374, 0.8044, 0.1446, 0.8048, 0.1374, 0.8044, 0.1419, 0.7962, 0.112, 0.8127, 0.1082, 0.8219, 0.106, 0.8167, 0.1245, 0.8127, 0.1245, 0.8012, 0.1302, 0.807, 0.1245, 0.8012, 0.1245, 0.8127, 0.1174, 0.807, 0.1181, 0.8167, 0.1174, 0.807, 0.1245, 0.8127, 0.1174, 0.807, 0.1181, 0.7972, 0.1245, 0.8012, 0.1159, 0.8219, 0.112, 0.8127, 0.1181, 0.8167, 0.1377, 0.822, 0.1459, 0.8224, 0.1422, 0.8301, 0.1488, 0.8313, 0.1422, 0.8301, 0.1459, 0.8224, 0.1422, 0.8301, 0.135, 0.8305, 0.1377, 0.822, 0.1094, 0.8398, 0.1111, 0.8478, 0.1049, 0.8474, 0.09329, 0.7977, 0.1004, 0.792, 0.09953, 0.8012, 0.106, 0.7972, 0.09953, 0.8012, 0.1004, 0.792, 0.09953, 0.8012, 0.09381, 0.807, 0.09329, 0.7977, 0.112, 0.8012, 0.1067, 0.807, 0.106, 0.7972, 0.1067, 0.807, 0.112, 0.8012, 0.112, 0.8127, 0.1446, 0.8048, 0.1419, 0.7962, 0.1491, 0.8008, 0.112, 0.8127, 0.106, 0.8167, 0.1067, 0.807, 0.1419, 0.8141, 0.1374, 0.8044, 0.1446, 0.8048, 0.1374, 0.8044, 0.1419, 0.8141, 0.1337, 0.8145, 0.1383, 0.822, 0.1337, 0.8145, 0.1419, 0.8141, 0.1337, 0.8145, 0.1308, 0.8056, 0.1374, 0.8044, 0.1236, 0.822, 0.1181, 0.8167, 0.1245, 0.8127, 0.1245, 0.8127, 0.1307, 0.8162, 0.1236, 0.822, 0.09813, 0.8306, 0.09389, 0.8379, 0.09356, 0.8269, 0.1307, 0.8162, 0.1245, 0.8127, 0.1302, 0.807, 0.1012, 0.8398, 0.1049, 0.8474, 0.09787, 0.8478, 0.09787, 0.8478, 0.09389, 0.8379, 0.1012, 0.8398, 0.09813, 0.8306, 0.1012, 0.8398, 0.09389, 0.8379, 0.1236, 0.822, 0.1159, 0.8219, 0.1181, 0.8167, 0.1054, 0.8299, 0.112, 0.8307, 0.1094, 0.8398, 0.1094, 0.8398, 0.1012, 0.8398, 0.1054, 0.8299, 0.09813, 0.8306, 0.1054, 0.8299, 0.1012, 0.8398, 0.1012, 0.8398, 0.1094, 0.8398, 0.1049, 0.8474, 0.1491, 0.8118, 0.1446, 0.8048, 0.1491, 0.8008, 0.1088, 0.822, 0.1054, 0.8299, 0.1007, 0.822, 0.09813, 0.8306, 0.1007, 0.822, 0.1054, 0.8299, 0.1054, 0.8299, 0.1088, 0.822, 0.112, 0.8307, 0.1454, 0.8219, 0.1383, 0.822, 0.1419, 0.8141, 0.1419, 0.8141, 0.1491, 0.8118, 0.1454, 0.8219, 0.09813, 0.8306, 0.09356, 0.8269, 0.1007, 0.822, 0.1491, 0.8118, 0.1419, 0.8141, 0.1446, 0.8048, 0.6799, 0.1255, 0.6794, 0.1059, 0.8294, 0.1068, 0.8298, 0.1265, 0.8225, 0.03987, 0.8225, 0.06946, 0.6841, 0.06946, 0.6841, 0.03987, 0.6642, 0.07135, 0.664, 0.0378, 0.6728, 0.03953, 0.6728, 0.06969, 0.8426, 0.03983, 0.8423, 0.07135, 0.8337, 0.06969, 0.8338, 0.04074, 0.8338, 0.04074, 0.8337, 0.06969, 0.8225, 0.06946, 0.8225, 0.03987, 0.6841, 0.03987, 0.6841, 0.06946, 0.6728, 0.06969, 0.6728, 0.03953, 0.6598, 0.07413, 0.6595, 0.03533, 0.664, 0.0378, 0.6642, 0.07135, 0.8472, 0.03777, 0.8467, 0.07413, 0.8423, 0.07135, 0.8426, 0.03983, 0.8294, 0.01197, 0.6794, 0.01247, 0.6794, 0.003427, 0.8294, 0.0025, 0.6814, 0.02902, 0.8267, 0.02853, 0.8225, 0.03987, 0.6841, 0.03987, 0.8294, 0.01197, 0.8267, 0.02853, 0.6814, 0.02902, 0.6794, 0.01247, 0.6561, 0.2656, 0.7103, 0.2656, 0.6832, 0.3084, 0.656, 0.3084, 0.7103, 0.3084, 0.6832, 0.3084, 0.7103, 0.2656, 0.6561, 0.1973, 0.6832, 0.1545, 0.7103, 0.1545, 0.7103, 0.1973, 0.6561, 0.1973, 0.6561, 0.1545, 0.6832, 0.1545, 0.2262, 0.4356, 0.2269, 0.439, 0.2352, 0.4356, 0.2269, 0.439, 0.2277, 0.4406, 0.2352, 0.4356, 0.2441, 0.4373, 0.2441, 0.4338, 0.2352, 0.4356, 0.2403, 0.428, 0.237, 0.4267, 0.2352, 0.4356, 0.2335, 0.4267, 0.2302, 0.428, 0.2352, 0.4356, 0.2289, 0.4292, 0.2269, 0.4321, 0.2352, 0.4356, 0.2302, 0.4431, 0.2335, 0.4444, 0.2352, 0.4356, 0.237, 0.4444, 0.2403, 0.4431, 0.2352, 0.4356, 0.2427, 0.4406, 0.2441, 0.4373, 0.2352, 0.4356, 0.1755, 0.4235, 0.1722, 0.4313, 0.1932, 0.4356, 0.2114, 0.4476, 0.2142, 0.4438, 0.1932, 0.4356, 0.2142, 0.4273, 0.2114, 0.4236, 0.1932, 0.4356, 0.1722, 0.4398, 0.1755, 0.4476, 0.1932, 0.4356, 0.1722, 0.4313, 0.1722, 0.4398, 0.1932, 0.4356, 0.1977, 0.4144, 0.1892, 0.4144, 0.1932, 0.4356, 0.2114, 0.4236, 0.2054, 0.4176, 0.1932, 0.4356, 0.2054, 0.4535, 0.2114, 0.4476, 0.1932, 0.4356, 0.1892, 0.4567, 0.1977, 0.4567, 0.1932, 0.4356, 0.1755, 0.4476, 0.1814, 0.4535, 0.1932, 0.4356, 0.1814, 0.4176, 0.1755, 0.4235, 0.1932, 0.4356, 0.2142, 0.4438, 0.2142, 0.4273, 0.1932, 0.4356, 0.5425, 0.5146, 0.5423, 0.478, 0.5744, 0.478, 0.5743, 0.5146, 0.5745, 0.4045, 0.5745, 0.4331, 0.5428, 0.4331, 0.5428, 0.4045, 0.5428, 0.4402, 0.5411, 0.4351, 0.5762, 0.4351, 0.5745, 0.4402, 0.5377, 0.5293, 0.5285, 0.5167, 0.5412, 0.5294, 0.5835, 0.5164, 0.5794, 0.5288, 0.5761, 0.529, 0.5305, 0.445, 0.5377, 0.4351, 0.5411, 0.4351, 0.5428, 0.4402, 0.5794, 0.4351, 0.5827, 0.4449, 0.5745, 0.4402, 0.5762, 0.4351, 0.5285, 0.5022, 0.5285, 0.4915, 0.5411, 0.4915, 0.5411, 0.5022, 0.5285, 0.5167, 0.5285, 0.5022, 0.5411, 0.5022, 0.5412, 0.5294, 0.5286, 0.4622, 0.5286, 0.4479, 0.5411, 0.4427, 0.5411, 0.4622, 0.5286, 0.4718, 0.5286, 0.4622, 0.5411, 0.4622, 0.5411, 0.4718, 0.5835, 0.5017, 0.5835, 0.5164, 0.5761, 0.529, 0.5762, 0.5017, 0.5835, 0.4911, 0.5835, 0.5017, 0.5762, 0.5017, 0.5762, 0.4911, 0.5835, 0.4622, 0.5835, 0.4718, 0.5762, 0.4718, 0.5762, 0.4622, 0.5835, 0.4478, 0.5835, 0.4622, 0.5762, 0.4622, 0.5762, 0.443, 0.5745, 0.3945, 0.5745, 0.4026, 0.5428, 0.4026, 0.5428, 0.3945, 0.5112, 0.3967, 0.5333, 0.3966, 0.5391, 0.4328, 0.5111, 0.433, 0.5848, 0.3942, 0.6085, 0.3944, 0.6083, 0.4334, 0.5782, 0.4329, 0.5285, 0.4899, 0.5285, 0.4734, 0.541, 0.4734, 0.541, 0.4899, 0.5835, 0.4732, 0.5835, 0.4896, 0.5762, 0.4896, 0.5762, 0.4732, 0.4606, 0.396, 0.5056, 0.396, 0.5054, 0.3925, 0.4602, 0.3925, 0.5191, 0.475, 0.4754, 0.4748, 0.4751, 0.469, 0.519, 0.4693, 0.4762, 0.4798, 0.5189, 0.4798, 0.5189, 0.4973, 0.4762, 0.4973, 0.5037, 0.3989, 0.461, 0.3989, 0.461, 0.4159, 0.5037, 0.4159, 0.5424, 0.4752, 0.5425, 0.4511, 0.5742, 0.4511, 0.5744, 0.4752, 0.4762, 0.5, 0.5189, 0.5, 0.5189, 0.5214, 0.4762, 0.5214, 0.4762, 0.5214, 0.5189, 0.5214, 0.5119, 0.5339, 0.4856, 0.5339, 0.6048, 0.542, 0.6312, 0.542, 0.6381, 0.5295, 0.5955, 0.5295, 0.5955, 0.5295, 0.6381, 0.5295, 0.6292, 0.5048, 0.5953, 0.4909, 0.5037, 0.4189, 0.461, 0.4189, 0.461, 0.4402, 0.5037, 0.4402, 0.5037, 0.4402, 0.461, 0.4402, 0.4704, 0.4527, 0.4968, 0.4527, 0.6678, 0.3985, 0.6678, 0.4248, 0.6552, 0.4342, 0.6552, 0.3916, 0.6552, 0.3916, 0.6552, 0.4342, 0.6167, 0.4344, 0.6305, 0.4005, 0.5744, 0.4763, 0.5744, 0.478, 0.5423, 0.478, 0.5423, 0.4763, 0.5782, 0.4329, 0.5745, 0.4331, 0.5745, 0.4045, 0.4754, 0.4748, 0.4724, 0.4698, 0.4751, 0.469, 0.4589, 0.3966, 0.4602, 0.3925, 0.4583, 0.3932, 0.5056, 0.396, 0.5086, 0.3933, 0.5054, 0.3925, 0.5391, 0.4328, 0.5333, 0.3966, 0.5391, 0.4034, 0.5782, 0.4329, 0.5785, 0.4014, 0.5848, 0.3942, 0.5742, 0.4443, 0.5742, 0.4511, 0.5425, 0.4511, 0.5425, 0.4443, 0.6381, 0.5295, 0.6381, 0.4999, 0.6292, 0.5048, 0.6552, 0.3916, 0.6305, 0.4005, 0.6257, 0.3916])
me_cube.materials.append(mat_material)
me_cube.use_remesh_preserve_volume = False
me_cube.use_remesh_preserve_attributes = False
me_cube.use_mirror_vertex_groups = False
me_cube.update()
arm_armature = bpy.data.armatures.new('Armature')  # bones are not reproduced

# ---- objects
ob_rifle_armature = bpy.data.objects.new('rifle_armature', arm_armature)
ob_rifle = bpy.data.objects.new('rifle', me_cube)

# ---- transforms, parenting, visibility, modifiers, constraints
ob_rifle_armature.location = (1.718, 0.4272, -0.1364)
ob_rifle_armature.rotation_euler = (1.533, 3.272, 1.326)
ob_rifle_armature.scale = (1.127, 1.586, 1.127)
ob_rifle_armature.lock_rotations_4d = False
ob_rifle_armature.empty_display_type = 'ARROWS'
ob_rifle_armature.color = (0.0, 0.0, 0.0, 1.0)
ob_rifle_armature.show_in_front = True
ob_rifle_armature.lineart.crease_threshold = 0.0
ob_rifle.parent = ob_rifle_armature
ob_rifle.matrix_parent_inverse = Matrix(((7.55e-08, 0.0, -1.0, 0.0), (4.098e-08, 1.0, 3.094e-15, 0.0), (1.0, -4.098e-08, 7.55e-08, 0.0), (0.0, 0.0, 0.0, 1.0)))
ob_rifle.location = (1.628e-16, 0.0003923, -0.2455)
ob_rifle.rotation_euler = (0.0, -0.0, 1.571)
ob_rifle.scale = (0.3048, 0.3618, 0.3618)
ob_rifle.lock_rotations_4d = False
ob_rifle.empty_display_type = 'ARROWS'
ob_rifle.color = (0.0, 0.0, 0.0, 1.0)
ob_rifle.lineart.crease_threshold = 0.0
_vg = ob_rifle.vertex_groups.new(name='Root')
_vg.add([0, 1, 2, 3, 4, 5, 6, 7, 8, 9, 10, 11, 12, 13, 14, 15, 16, 17, 18, 19, 20, 21, 22, 23, 24, 25, 26, 27, 28, 29, 30, 31, 32, 33, 34, 35, 36, 37, 38, 39, 40, 41, 42, 43, 44, 45, 46, 47, 48, 49, 50, 51, 52, 53, 54, 55, 56, 57, 58, 59, 60, 61, 62, 63, 64, 65, 66, 67, 68, 69, 70, 71, 72, 73, 74, 75, 76, 77, 78, 79, 80, 81, 82, 83, 84, 85, 86, 87, 88, 89, 90, 91, 92, 93, 94, 95, 96, 97, 98, 99, 100, 101, 102, 103, 104, 105, 106, 107, 108, 109, 110, 111, 112, 113, 114, 115, 116, 117, 118, 119, 120, 121, 122, 123, 124, 125, 126, 127, 128, 129, 130, 131, 132, 133, 134, 135, 136, 137, 138, 139, 140, 141, 142, 143, 144, 145, 146, 147, 148, 149, 150, 151, 152, 153, 154, 155, 156, 157, 158, 159, 160, 161, 162, 163, 164, 165, 166, 167, 168, 169, 170, 171, 172, 173, 174, 175, 176, 177, 178, 179, 180, 181, 182, 183, 184, 185, 186, 187, 188, 189, 190, 191, 192, 193, 194, 195, 196, 197, 198, 199, 200, 201, 202, 203, 204, 205, 206, 207, 208, 209, 210, 211, 212, 213, 214, 215, 216, 217, 218, 219, 220, 221, 222, 223, 224, 225, 226, 227, 228, 229, 230, 231, 232, 233, 234, 235, 236, 237, 238, 239, 240, 241, 242, 243, 244, 245, 246, 247, 248, 249, 250, 251, 252, 253, 254, 255, 256, 257, 258, 259, 260, 261, 262, 263, 264, 265, 266, 267, 268, 269, 270, 271, 272, 273, 274, 275, 276, 277, 278, 279, 280, 281, 282, 283, 284, 285, 286, 287, 288, 289, 290, 291, 292, 293, 294, 295, 296, 297, 298, 299, 300, 301, 302, 303, 304, 305, 306, 307, 308, 309, 310, 311, 312, 313, 314, 315, 316, 317, 318, 319, 320, 321, 322, 323, 324, 325, 326, 327, 328, 329, 330, 331, 332, 333, 334, 335, 336, 337, 338, 339, 340, 341, 342, 343, 344, 345, 346, 347, 348, 349, 350, 351, 352, 353, 354, 355, 356, 357, 358, 359, 360, 361, 362, 363, 364, 365, 366, 367, 368, 369, 370, 371, 372, 373, 374, 375, 376, 377, 378, 379, 380, 381, 382, 383, 384, 385, 386, 387, 388, 389, 390, 391, 392, 393, 394, 395, 396, 397, 398, 399, 400, 401, 402, 403, 404, 405, 406, 407, 408, 409, 410, 411, 412, 413, 414, 415, 416, 417, 418, 419, 420, 421, 422, 423, 424, 425, 426, 427, 428, 429, 430, 431, 432, 433, 434, 435, 500, 501, 502, 503, 504, 505, 506, 507, 508, 509, 510, 511, 512, 513, 514, 515, 516, 517, 518, 519, 520, 521, 522, 523, 524, 525, 526, 527, 528, 529, 530, 531, 532, 533, 534, 535, 536, 537, 538, 539, 540, 541, 584, 585, 586, 587, 588, 589, 590, 591, 592, 593, 594, 595, 596, 597, 598, 599, 600, 601, 602, 603, 604, 605, 606, 607, 608, 609, 610, 611, 612, 613, 614, 615, 616, 617, 618, 619, 620, 621, 622, 623, 624, 625, 626, 627, 628, 629, 630, 631, 632, 633, 634], 1.0, 'REPLACE')
_vg = ob_rifle.vertex_groups.new(name='muzzle_flash')
_vg = ob_rifle.vertex_groups.new(name='trigger')
_vg = ob_rifle.vertex_groups.new(name='bolt_base')
_vg.add([446, 447, 448, 449, 450, 451, 452, 453, 454, 455, 456, 457, 458, 459, 460, 461, 462, 463, 464, 465, 466, 467], 1.0, 'REPLACE')
_vg = ob_rifle.vertex_groups.new(name='bolt_action')
_vg.add([436, 437, 438, 439, 440, 441, 442, 443, 444, 445, 468, 469, 470, 471, 472, 473, 474, 475, 476, 477, 478, 479, 480, 481, 482, 483, 484, 485, 486, 487, 488, 489, 490, 491, 492, 493, 494, 495, 496, 497, 498, 499, 542, 543, 544, 545, 546, 547, 548, 549, 550, 551, 552, 553, 554, 555, 556, 557, 558, 559, 560, 561, 562, 563, 564, 565, 566, 567, 568, 569, 570, 571, 572, 573, 574, 575, 576, 577, 578, 579, 580, 581, 582, 583], 1.0, 'REPLACE')
_vg = ob_rifle.vertex_groups.new(name='Group')
_m = ob_rifle.modifiers.new('Armature', 'ARMATURE')
_m.object = ob_rifle_armature

# ---- collection membership
col_collection_1.objects.link(ob_rifle_armature)
col_collection_1.objects.link(ob_rifle)

# ---- scene / render settings (as saved in the file)
scene.frame_start = 1; scene.frame_end = 250; scene.frame_set(250)
scene.render.engine = 'BLENDER_EEVEE_NEXT'
scene.render.image_settings.file_format = 'JPEG'
scene.render.image_settings.color_mode = 'RGB'
scene.render.image_settings.compression = 90
scene.render.resolution_x = 800
scene.render.resolution_y = 600
scene.render.pixel_aspect_x = 100.0
scene.render.pixel_aspect_y = 100.0
scene.render.fps = 25
scene.render.dither_intensity = 0.0
scene.render.use_compositing = False
scene.render.use_sequencer = False
scene.render.bake_margin = 2
scene.render.bake_bias = 0.0
scene.render.use_stamp_time = False
scene.render.use_stamp_date = False
scene.render.use_stamp_frame = False
scene.render.use_stamp_camera = False
scene.render.use_stamp_scene = False
scene.render.use_stamp_filename = False
scene.render.use_stamp_render_time = False
scene.render.stamp_font_size = 0
scene.cycles.use_denoising = False
scene.cycles.samples = 10
scene.cycles.sampling_pattern = 'TABULATED_SOBOL'
scene.cycles.light_sampling_threshold = 0.0
scene.cycles.use_adaptive_sampling = False
scene.cycles.use_light_tree = False
scene.cycles.blur_glossy = 0.0
scene.cycles.volume_bounces = 1
scene.cycles.pixel_filter_type = 'GAUSSIAN'
scene.cycles.sample_clamp_indirect = 0.0
scene.view_settings.view_transform = 'Raw'
bpy.context.view_layer.update()

# ---- added for rendering (the .blend has no active camera): camera
cam_auto = bpy.data.cameras.new('AutoCamera')
cam_auto.lens = 50.0
cam_auto.sensor_width = 36.0
cam_auto.clip_end = 1000.0
ob_auto_camera = bpy.data.objects.new('AutoCamera', cam_auto)
scene.collection.objects.link(ob_auto_camera)
ob_auto_camera.location = (12.8667, -14.7047, 8.45708)
ob_auto_camera.rotation_euler = (1.09748, -7.21219e-08, 0.694738)
scene.camera = ob_auto_camera
bpy.context.view_layer.update()
